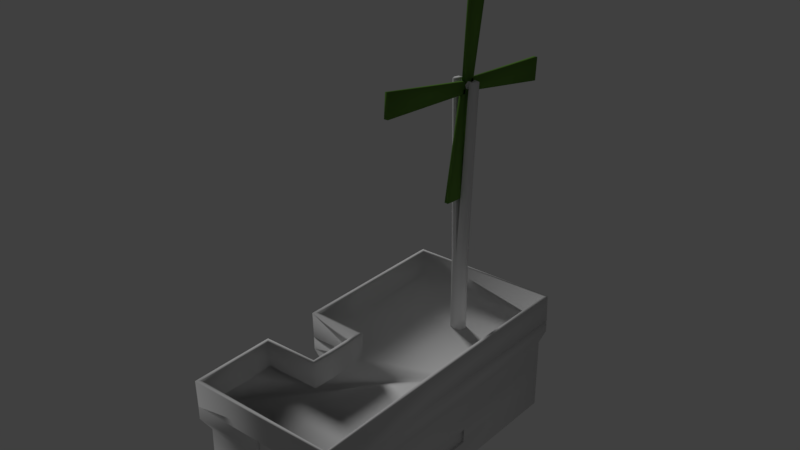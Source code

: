 # Source: Edificio_.blend  (saved by Blender 2.79.0; exported with 4.5.12 LTS)
import bpy
from mathutils import Matrix  # noqa: F401  (used for matrix-valued properties, if any)

bpy.ops.wm.read_factory_settings(use_empty=True)
scene = bpy.context.scene
scene.name = 'Scene'

# ---- collections
col_collection_5 = bpy.data.collections.new('Collection 5'); scene.collection.children.link(col_collection_5)

# ---- materials (node trees are filled in below, after node groups)
mat_cristal_001 = bpy.data.materials.new('Cristal.001')
mat_cristal_001.alpha_threshold = 0.0
mat_cristal_001.use_transparent_shadow = False
mat_cristal_001.roughness = 0.5
mat_cristal_001.specular_intensity = 0.0
mat_madera_001 = bpy.data.materials.new('Madera.001')
mat_madera_001.alpha_threshold = 0.0
mat_madera_001.use_transparent_shadow = False
mat_madera_001.diffuse_color = (0.1159, 0.25, 0.04465, 1.0)
mat_madera_001.roughness = 0.5
mat_madera_001.specular_intensity = 0.0
mat_madera_001.line_color = (0.0, 0.0, 0.0, 1.0)
mat_metal = bpy.data.materials.new('Metal')
mat_metal.alpha_threshold = 0.0
mat_metal.use_transparent_shadow = False
mat_metal.roughness = 0.5
mat_casa = bpy.data.materials.new('casa')
mat_casa.alpha_threshold = 0.0
mat_casa.use_transparent_shadow = False
mat_casa.roughness = 0.5
mat_casa.specular_intensity = 0.0
mat_material_011 = bpy.data.materials.new('Material.011')
mat_material_011.alpha_threshold = 0.0
mat_material_011.use_transparent_shadow = False
mat_material_011.roughness = 0.5
mat_material_011.specular_intensity = 0.0

# ---- material node trees

# ---- world
world_world = bpy.data.worlds.new('World'); scene.world = world_world
world_world.color = (0.05088, 0.05088, 0.05088)
world_world.use_sun_shadow = False
world_world.sun_shadow_jitter_overblur = 0.0
world_world.cycles.sampling_method = 'MANUAL'

# ---- lights
light_sun = bpy.data.lights.new('Sun', 'SUN')
light_sun.transmission_factor = 0.0
light_sun.angle = 0.1993
light_sun.energy = 1.0
light_sun.shadow_buffer_clip_start = 0.5
light_sun.shadow_soft_size = 0.1
light_sun.shadow_cascade_max_distance = 1000.0

# ---- meshes
me_cube_006 = bpy.data.meshes.new('Cube.006')
me_cube_006.from_pydata([(-0.02407, -0.002186, -0.02417), (-0.02407, -0.002186, 0.02637), (-0.02407, 0.002105, -0.02417), (-0.02407, 0.002105, 0.02637), (0.02447, -0.002186, -0.02417), (0.02447, -0.002186, 0.02637), (0.02447, 0.002105, -0.02417), (0.02447, 0.002105, 0.02637)], [], [(0, 1, 3, 2), (2, 3, 7, 6), (6, 7, 5, 4), (4, 5, 1, 0), (2, 6, 4, 0), (7, 3, 1, 5)])
me_cube_006.polygons.foreach_set('use_smooth', [True] * 6)
me_cube_006.materials.append(mat_cristal_001)
me_cube_006.use_remesh_preserve_volume = False
me_cube_006.use_remesh_preserve_attributes = False
me_cube_006.use_mirror_vertex_groups = False
me_cube_006.update()
me_cube_005 = bpy.data.meshes.new('Cube.005')
me_cube_005.from_pydata([(-0.02407, -0.002186, -0.02417), (-0.02407, -0.002186, 0.02637), (-0.02407, 0.002105, -0.02417), (-0.02407, 0.002105, 0.02637), (0.02447, -0.002186, -0.02417), (0.02447, -0.002186, 0.02637), (0.02447, 0.002105, -0.02417), (0.02447, 0.002105, 0.02637)], [], [(0, 1, 3, 2), (2, 3, 7, 6), (6, 7, 5, 4), (4, 5, 1, 0), (2, 6, 4, 0), (7, 3, 1, 5)])
me_cube_005.polygons.foreach_set('use_smooth', [True] * 6)
me_cube_005.materials.append(mat_cristal_001)
me_cube_005.use_remesh_preserve_volume = False
me_cube_005.use_remesh_preserve_attributes = False
me_cube_005.use_mirror_vertex_groups = False
me_cube_005.update()
me_cube_002 = bpy.data.meshes.new('Cube.002')
me_cube_002.from_pydata([(-0.2262, -11.91, -0.5114), (-0.2262, -11.91, 2.065), (-0.2262, -0.2015, -0.5114), (-0.2262, -0.2015, 0.7212), (0.2262, -11.91, -0.5114), (0.2262, -11.91, 2.065), (0.2262, -0.2015, -0.5114), (0.2262, -0.2015, 0.7212), (-0.2262, 0.6854, -12.15), (-0.2262, -1.891, -12.15), (-0.2262, 0.6854, -0.4411), (-0.2262, -0.5473, -0.4411), (0.2262, 0.6854, -12.15), (0.2262, -1.891, -12.15), (0.2262, 0.6854, -0.4411), (0.2262, -0.5473, -0.4411), (-0.2262, 11.91, 0.5115), (-0.2262, 11.91, -2.065), (-0.2262, 0.2015, 0.5114), (-0.2262, 0.2015, -0.7212), (0.2262, 11.91, 0.5115), (0.2262, 11.91, -2.065), (0.2262, 0.2015, 0.5114), (0.2262, 0.2015, -0.7212), (-0.2262, -0.6854, 12.15), (-0.2262, 1.891, 12.15), (-0.2262, -0.6854, 0.4411), (-0.2262, 0.5473, 0.4411), (0.2262, -0.6854, 12.15), (0.2262, 1.891, 12.15), (0.2262, -0.6854, 0.4411), (0.2262, 0.5473, 0.4411)], [], [(0, 1, 3, 2), (2, 3, 7, 6), (6, 7, 5, 4), (4, 5, 1, 0), (2, 6, 4, 0), (7, 3, 1, 5), (8, 9, 11, 10), (10, 11, 15, 14), (14, 15, 13, 12), (12, 13, 9, 8), (10, 14, 12, 8), (15, 11, 9, 13), (16, 17, 19, 18), (18, 19, 23, 22), (22, 23, 21, 20), (20, 21, 17, 16), (18, 22, 20, 16), (23, 19, 17, 21), (24, 25, 27, 26), (26, 27, 31, 30), (30, 31, 29, 28), (28, 29, 25, 24), (26, 30, 28, 24), (31, 27, 25, 29)])
me_cube_002.polygons.foreach_set('use_smooth', [True] * 24)
_uv = me_cube_002.uv_layers.new(name='UVMap')
_uv.uv.foreach_set('vector', [0.0, 0.0, 1.0, 0.0, 1.0, 1.0, 0.0, 1.0, 0.0, 0.0, 1.0, 0.0, 1.0, 1.0, 0.0, 1.0, 0.0, 0.0, 1.0, 0.0, 1.0, 1.0, 0.0, 1.0, 0.0, 0.0, 1.0, 0.0, 1.0, 1.0, 0.0, 1.0, 0.0, 0.0, 1.0, 0.0, 1.0, 1.0, 0.0, 1.0, 0.0, 0.0, 1.0, 0.0, 1.0, 1.0, 0.0, 1.0, 0.0, 0.0, 1.0, 0.0, 1.0, 1.0, 0.0, 1.0, 0.0, 0.0, 1.0, 0.0, 1.0, 1.0, 0.0, 1.0, 0.0, 0.0, 1.0, 0.0, 1.0, 1.0, 0.0, 1.0, 0.0, 0.0, 1.0, 0.0, 1.0, 1.0, 0.0, 1.0, 0.0, 0.0, 1.0, 0.0, 1.0, 1.0, 0.0, 1.0, 0.0, 0.0, 1.0, 0.0, 1.0, 1.0, 0.0, 1.0, 0.0, 0.0, 1.0, 0.0, 1.0, 1.0, 0.0, 1.0, 0.0, 0.0, 1.0, 0.0, 1.0, 1.0, 0.0, 1.0, 0.0, 0.0, 1.0, 0.0, 1.0, 1.0, 0.0, 1.0, 0.0, 0.0, 1.0, 0.0, 1.0, 1.0, 0.0, 1.0, 0.0, 0.0, 1.0, 0.0, 1.0, 1.0, 0.0, 1.0, 0.0, 0.0, 1.0, 0.0, 1.0, 1.0, 0.0, 1.0, 0.0, 0.0, 1.0, 0.0, 1.0, 1.0, 0.0, 1.0, 0.0, 0.0, 1.0, 0.0, 1.0, 1.0, 0.0, 1.0, 0.0, 0.0, 1.0, 0.0, 1.0, 1.0, 0.0, 1.0, 0.0, 0.0, 1.0, 0.0, 1.0, 1.0, 0.0, 1.0, 0.0, 0.0, 1.0, 0.0, 1.0, 1.0, 0.0, 1.0, 0.0, 0.0, 1.0, 0.0, 1.0, 1.0, 0.0, 1.0])
me_cube_002.materials.append(mat_madera_001)
me_cube_002.use_remesh_preserve_volume = False
me_cube_002.use_remesh_preserve_attributes = False
me_cube_002.use_mirror_vertex_groups = False
me_cube_002.update()
me_cube_001 = bpy.data.meshes.new('Cube.001')
me_cube_001.from_pydata([(-1.0, -1.0, -1.0), (-1.0, -1.0, 1.0), (-1.0, 1.0, -1.0), (-1.0, 1.0, 1.0), (6.299, -1.0, -1.0), (6.299, -1.0, 1.0), (6.299, 1.0, -1.0), (6.299, 1.0, 1.0)], [], [(0, 1, 3, 2), (2, 3, 7, 6), (6, 7, 5, 4), (4, 5, 1, 0), (2, 6, 4, 0), (7, 3, 1, 5)])
me_cube_001.polygons.foreach_set('use_smooth', [True] * 6)
_uv = me_cube_001.uv_layers.new(name='UVMap')
_uv.uv.foreach_set('vector', [0.0, 0.0, 1.0, 0.0, 1.0, 1.0, 0.0, 1.0, 0.0, 0.0, 1.0, 0.0, 1.0, 1.0, 0.0, 1.0, 0.0, 0.0, 1.0, 0.0, 1.0, 1.0, 0.0, 1.0, 0.0, 0.0, 1.0, 0.0, 1.0, 1.0, 0.0, 1.0, 0.0, 0.0, 1.0, 0.0, 1.0, 1.0, 0.0, 1.0, 0.0, 0.0, 1.0, 0.0, 1.0, 1.0, 0.0, 1.0])
me_cube_001.use_remesh_preserve_volume = False
me_cube_001.use_remesh_preserve_attributes = False
me_cube_001.use_mirror_vertex_groups = False
me_cube_001.update()
me_cube = bpy.data.meshes.new('Cube')
me_cube.from_pydata([(-1.0, -1.0, -1.084), (-1.0, -1.0, 7.932), (-1.0, 1.0, -1.084), (-1.0, 1.0, 7.932), (1.0, -1.0, -1.084), (1.0, -1.0, 7.932), (1.0, 1.0, -1.084), (1.0, 1.0, 7.932), (-1.271, 0.0, -1.084), (-1.271, 0.0, 7.932), (1.271, 0.0, -1.084), (1.271, 0.0, 7.932), (-0.00427, 1.314, -1.084), (-0.00427, 1.314, 7.932), (-0.00427, -1.314, -1.084), (-0.00427, -1.314, 7.932), (-0.005197, 0.0, 7.932), (-0.00427, 0.0, -1.084), (1.015, 1.314, 27.24), (2.019, 1.0, 27.24), (1.947, -0.2815, 27.28), (1.808, -0.7948, 27.28), (1.292, -0.2815, 27.28), (1.292, -0.9558, 27.28), (-1.972, 0.0, 27.32), (-1.73, 0.8968, 27.32), (-0.8366, -1.178, 27.32), (-1.73, -0.8968, 27.32), (-0.8366, 1.178, 27.32), (-0.8374, 0.0, 27.32)], [], [(8, 9, 3, 2), (12, 13, 7, 6), (10, 11, 5, 4), (14, 15, 1, 0), (17, 10, 4, 14), (16, 13, 28, 29), (1, 15, 26, 27), (12, 6, 10, 17), (6, 7, 11, 10), (0, 1, 9, 8), (2, 12, 17, 8), (7, 13, 18, 19), (13, 16, 22, 18), (8, 17, 14, 0), (4, 5, 15, 14), (2, 3, 13, 12), (19, 18, 22, 20), (20, 22, 23, 21), (15, 5, 21, 23), (5, 11, 20, 21), (16, 15, 23, 22), (11, 7, 19, 20), (29, 24, 27, 26), (28, 25, 24, 29), (13, 3, 25, 28), (15, 16, 29, 26), (3, 9, 24, 25), (9, 1, 27, 24)])
me_cube.polygons.foreach_set('use_smooth', [True] * 28)
_uv = me_cube.uv_layers.new(name='UVMap')
_uv.uv.foreach_set('vector', [0.3477, 0.03441, 0.6523, 0.03441, 0.6523, 0.3389, 0.3477, 0.3389, 0.3477, 0.03441, 0.6523, 0.03441, 0.6523, 0.3389, 0.3477, 0.3389, 0.3477, 0.03441, 0.6523, 0.03441, 0.6523, 0.3389, 0.3477, 0.3389, 0.3477, 0.03441, 0.6523, 0.03441, 0.6523, 0.3389, 0.3477, 0.3389, 0.3477, 0.03441, 0.6523, 0.03441, 0.6523, 0.3389, 0.3477, 0.3389, 0.3477, 0.03441, 0.6523, 0.03441, 0.6523, 0.3389, 0.3477, 0.3389, 0.3477, 0.03441, 0.6523, 0.03441, 0.6523, 0.3389, 0.3477, 0.3389, 0.3477, 0.03441, 0.6523, 0.03441, 0.6523, 0.3389, 0.3477, 0.3389, 0.3477, 0.03441, 0.6523, 0.03441, 0.6523, 0.3389, 0.3477, 0.3389, 0.3477, 0.03441, 0.6523, 0.03441, 0.6523, 0.3389, 0.3477, 0.3389, 0.3477, 0.03441, 0.6523, 0.03441, 0.6523, 0.3389, 0.3477, 0.3389, 0.3477, 0.03441, 0.6523, 0.03441, 0.6523, 0.3389, 0.3477, 0.3389, 0.3477, 0.03441, 0.6523, 0.03441, 0.6523, 0.3389, 0.3477, 0.3389, 0.3477, 0.03441, 0.6523, 0.03441, 0.6523, 0.3389, 0.3477, 0.3389, 0.3477, 0.03441, 0.6523, 0.03441, 0.6523, 0.3389, 0.3477, 0.3389, 0.3477, 0.03441, 0.6523, 0.03441, 0.6523, 0.3389, 0.3477, 0.3389, 0.3477, 0.03441, 0.6523, 0.03441, 0.6523, 0.3389, 0.3477, 0.3389, 0.3477, 0.03441, 0.6523, 0.03441, 0.6523, 0.3389, 0.3477, 0.3389, 0.3477, 0.03441, 0.6523, 0.03441, 0.6523, 0.3389, 0.3477, 0.3389, 0.3477, 0.03441, 0.6523, 0.03441, 0.6523, 0.3389, 0.3477, 0.3389, 0.3477, 0.03441, 0.6523, 0.03441, 0.6523, 0.3389, 0.3477, 0.3389, 0.3477, 0.03441, 0.6523, 0.03441, 0.6523, 0.3389, 0.3477, 0.3389, 0.3477, 0.03441, 0.6523, 0.03441, 0.6523, 0.3389, 0.3477, 0.3389, 0.3477, 0.03441, 0.6523, 0.03441, 0.6523, 0.3389, 0.3477, 0.3389, 0.3477, 0.03441, 0.6523, 0.03441, 0.6523, 0.3389, 0.3477, 0.3389, 0.3477, 0.03441, 0.6523, 0.03441, 0.6523, 0.3389, 0.3477, 0.3389, 0.3477, 0.03441, 0.6523, 0.03441, 0.6523, 0.3389, 0.3477, 0.3389, 0.3477, 0.03441, 0.6523, 0.03441, 0.6523, 0.3389, 0.3477, 0.3389])
me_cube.materials.append(mat_metal)
me_cube.use_remesh_preserve_volume = False
me_cube.use_remesh_preserve_attributes = False
me_cube.use_mirror_vertex_groups = False
me_cube.update()
me_cube_029 = bpy.data.meshes.new('Cube.029')
me_cube_029.from_pydata([(0.1769, 0.3592, 1.49e-08), (-0.1009, -0.2228, 1.49e-08), (0.1769, -0.2252, 1.49e-08), (-0.0996, 0.3547, 1.49e-08), (-0.1007, 0.04694, 1.49e-08), (0.006573, 0.04784, 1.49e-08), (0.006573, -0.0679, 1.49e-08), (-0.1013, -0.06984, 1.49e-08), (0.1771, -0.2252, 0.04519), (0.006573, 0.01402, 1.49e-08), (0.006573, -0.02976, 1.49e-08), (0.1525, 0.3314, -0.0003249), (-0.08185, -0.2002, -0.0003249), (0.1525, -0.2019, -0.0003249), (-0.07966, 0.3276, -0.0003249), (-0.08059, 0.06387, -0.0003249), (0.02627, 0.06464, -0.0003249), (0.02627, -0.08594, -0.0003249), (-0.08184, -0.08762, -0.0003249), (-0.08151, -0.1999, -0.0003249), (0.02627, 0.01188, -0.0003249), (0.02627, -0.02577, -0.0003249), (0.1525, 0.3314, -0.0003249), (-0.08185, -0.2002, -0.0003249), (0.1525, -0.2019, -0.0003249), (-0.07966, 0.3276, -0.0003249), (-0.08059, 0.06387, -0.0003249), (0.02627, 0.06464, -0.0003249), (0.02627, -0.08594, -0.0003249), (-0.08184, -0.08762, -0.0003249), (-0.08151, -0.1999, -0.0003249), (0.02627, 0.01458, -0.0003249), (0.02627, -0.02981, -0.0003249), (0.1771, 0.3592, 0.04519), (-0.1007, -0.2228, 0.04519), (-0.09934, 0.3547, 0.04519), (-0.1004, 0.04694, 0.04519), (0.006839, 0.04784, 0.04519), (0.006839, -0.02976, 0.04519), (0.006839, -0.0679, 0.04519), (-0.1011, -0.06984, 0.04519), (-0.08124, -0.1999, 0.04487), (-0.08159, -0.2002, 0.04487), (0.006839, 0.01402, 0.04519), (0.1528, -0.2019, 0.04487), (0.1528, 0.3314, 0.04487), (-0.07939, 0.3276, 0.04487), (-0.08032, 0.06386, 0.04487), (0.02654, 0.06464, 0.04487), (0.02654, -0.02981, 0.04487), (0.02654, -0.08595, 0.04487), (-0.08157, -0.08762, 0.04487), (0.02654, 0.01458, 0.04487), (-0.1003, 0.1669, 1.49e-08), (-0.08022, 0.1667, -0.0003249), (-0.09999, 0.1669, 0.04519), (-0.07996, 0.1667, 0.04487), (-0.1003, 0.2357, 1.49e-08), (-0.08022, 0.2355, -0.0003249), (-0.09999, 0.2357, 0.04519), (-0.07996, 0.2355, 0.04487), (0.1769, 0.1237, 1.49e-08), (0.1525, 0.1237, -0.0003249), (0.1771, 0.1237, 0.04519), (0.1528, 0.1237, 0.04487), (0.1769, 0.01573, 1.49e-08), (0.1525, 0.01576, -0.0003249), (0.1771, 0.01573, 0.04519), (0.1528, 0.01576, 0.04487), (0.1773, 0.1237, 0.07353), (0.1773, 0.3592, 0.07353), (-0.1005, -0.2228, 0.07353), (0.1773, -0.2252, 0.07353), (-0.09919, 0.3547, 0.07353), (-0.09985, 0.1669, 0.07353), (-0.1003, 0.04695, 0.07353), (0.006983, 0.04785, 0.07353), (0.006983, -0.02975, 0.07353), (0.006983, -0.06789, 0.07353), (-0.1009, -0.06983, 0.07353), (-0.0811, -0.1999, 0.07321), (-0.08144, -0.2002, 0.07321), (0.006983, 0.01403, 0.07353), (0.1529, 0.1237, 0.07321), (0.1529, 0.3315, 0.07321), (0.1529, -0.2019, 0.07321), (-0.07925, 0.3276, 0.07321), (-0.07982, 0.1667, 0.07321), (-0.08018, 0.06387, 0.07321), (0.02668, 0.06465, 0.07321), (0.02668, -0.0298, 0.07321), (0.02668, -0.08594, 0.07321), (-0.08143, -0.08761, 0.07321), (0.02668, 0.01459, 0.07321), (-0.09985, 0.2357, 0.07353), (-0.07982, 0.2355, 0.07321), (0.1773, 0.01574, 0.07353), (0.1529, 0.01577, 0.07321), (-0.0817, -0.1534, -0.0003249), (-0.1012, -0.1536, 1.49e-08), (-0.08143, -0.1534, 0.04487), (-0.1009, -0.1536, 0.04519), (-0.08129, -0.1534, 0.07321), (-0.1008, -0.1536, 0.07353), (-0.0817, -0.1287, -0.0003249), (-0.1012, -0.1287, 1.49e-08), (-0.08143, -0.1287, 0.04487), (-0.1009, -0.1287, 0.04519), (-0.08129, -0.1287, 0.07321), (-0.1008, -0.1287, 0.07353), (0.1774, 0.1237, 0.09659), (0.1774, 0.3592, 0.09659), (-0.1004, -0.2228, 0.09659), (0.1774, -0.2252, 0.09659), (-0.09905, 0.3548, 0.09659), (-0.09971, 0.1669, 0.09659), (-0.1001, 0.04696, 0.09659), (0.007123, 0.04786, 0.09659), (0.007123, -0.02974, 0.09659), (0.007123, -0.06788, 0.09659), (-0.1008, -0.06983, 0.09659), (-0.08096, -0.1999, 0.09626), (-0.0813, -0.2002, 0.09626), (0.007123, 0.01404, 0.09659), (0.1531, 0.1237, 0.09626), (0.1531, 0.3315, 0.09626), (0.1531, -0.2019, 0.09626), (-0.07911, 0.3276, 0.09626), (-0.07968, 0.1667, 0.09626), (-0.08004, 0.06388, 0.09626), (0.02682, 0.06466, 0.09626), (0.02682, -0.0298, 0.09626), (0.02682, -0.08593, 0.09626), (-0.08129, -0.0876, 0.09626), (-0.08115, -0.1534, 0.09626), (0.02682, 0.0146, 0.09626), (-0.1006, -0.1536, 0.09659), (-0.09971, 0.2357, 0.09659), (-0.07968, 0.2355, 0.09626), (0.1774, 0.01575, 0.09659), (0.1531, 0.01578, 0.09626), (-0.08115, -0.1287, 0.09626), (-0.1006, -0.1287, 0.09659), (0.1775, 0.1237, 0.143), (0.1775, 0.3592, 0.143), (-0.1003, -0.2227, 0.143), (0.1775, -0.2252, 0.143), (-0.09898, 0.3548, 0.143), (-0.09963, 0.1669, 0.143), (-0.1001, 0.04696, 0.143), (0.007201, 0.04786, 0.143), (0.007201, -0.02973, 0.143), (0.007201, -0.06788, 0.143), (-0.1007, -0.06982, 0.143), (-0.08088, -0.1998, 0.1427), (-0.08123, -0.2002, 0.1427), (0.007201, 0.01404, 0.143), (0.1531, 0.1237, 0.1427), (0.1531, 0.3315, 0.1427), (0.1531, -0.2019, 0.1427), (-0.07903, 0.3276, 0.1427), (-0.0796, 0.1667, 0.1427), (-0.07996, 0.06389, 0.1427), (0.0269, 0.06466, 0.1427), (0.0269, -0.02979, 0.1427), (0.0269, -0.08592, 0.1427), (-0.08121, -0.08759, 0.1427), (-0.08107, -0.1534, 0.1427), (0.0269, 0.0146, 0.1427), (-0.1005, -0.1536, 0.143), (-0.09963, 0.2358, 0.143), (-0.0796, 0.2355, 0.1427), (0.1775, 0.01575, 0.143), (0.1531, 0.01578, 0.1427), (-0.08107, -0.1287, 0.1427), (-0.1005, -0.1287, 0.143), (0.1829, 0.1196, 0.1627), (0.1829, 0.3734, 0.1627), (-0.117, -0.2341, 0.1627), (0.1829, -0.2364, 0.1627), (-0.115, 0.3691, 0.1627), (-0.1157, 0.1609, 0.1627), (-0.1162, 0.04619, 0.1627), (-0.007762, 0.04705, 0.1627), (-0.007762, -0.02716, 0.1627), (-0.007762, -0.06364, 0.1627), (-0.1174, -0.0655, 0.1627), (-0.007762, 0.01471, 0.1627), (-0.1172, -0.1456, 0.1627), (-0.1157, 0.2267, 0.1627), (0.1829, 0.01634, 0.1627), (-0.1172, -0.1218, 0.1627), (0.1829, 0.1196, 0.1881), (0.1829, 0.3734, 0.1881), (-0.117, -0.2341, 0.1881), (0.1829, -0.2364, 0.1881), (-0.115, 0.3691, 0.1881), (-0.1157, 0.1609, 0.1881), (-0.1162, 0.04619, 0.1881), (-0.007762, 0.04705, 0.1881), (-0.007762, -0.02716, 0.1881), (-0.007762, -0.06364, 0.1881), (-0.1174, -0.0655, 0.1881), (-0.007762, 0.01471, 0.1881), (-0.1172, -0.1456, 0.1881), (-0.1157, 0.2267, 0.1881), (0.1829, 0.01634, 0.1881), (-0.1172, -0.1218, 0.1881), (0.1829, 0.1196, 0.1881), (0.1829, 0.3734, 0.1881), (-0.115, 0.3691, 0.1881), (-0.1157, 0.1609, 0.1881), (-0.1162, 0.04619, 0.1881), (-0.007762, 0.04705, 0.1881), (-0.007762, -0.02716, 0.1881), (-0.007762, 0.01471, 0.1881), (-0.1172, -0.1456, 0.1881), (-0.1157, 0.2267, 0.1881), (0.1829, 0.01634, 0.1881), (-0.1172, -0.1218, 0.1881), (0.02574, -0.2276, 0.011), (0.02574, -0.2276, 0.1417), (0.02574, -0.2251, 0.003458), (0.02574, -0.2236, 0.1425), (0.03024, -0.2276, 0.011), (0.03024, -0.2276, 0.1417), (0.03024, -0.2251, 0.003458), (0.03024, -0.2236, 0.1425), (0.02799, -0.2243, 0.003458), (0.02799, -0.2229, 0.1427), (0.02799, -0.2284, 0.011), (0.02799, -0.2283, 0.1416), (0.02469, -0.2271, 0.003458), (0.02469, -0.2256, 0.1421), (0.03128, -0.2271, 0.003458), (0.03128, -0.2256, 0.1421), (0.02469, -0.2363, 0.187), (0.02799, -0.2256, 0.01691), (0.02469, -0.2368, 0.1633), (0.02574, -0.2348, 0.1633), (0.02799, -0.2341, 0.1633), (0.03024, -0.2348, 0.1633), (0.03128, -0.2368, 0.1633), (0.03024, -0.2389, 0.1634), (0.02799, -0.2396, 0.1634), (0.02574, -0.2389, 0.1634), (0.02574, -0.2343, 0.1869), (0.02799, -0.2336, 0.1869), (0.03024, -0.2343, 0.1869), (0.03128, -0.2363, 0.187), (0.03024, -0.2384, 0.187), (0.02799, -0.2391, 0.187), (0.02574, -0.2384, 0.187), (0.02799, -0.2363, 0.187), (0.02624, -0.2261, -0.000202), (0.03074, -0.2261, -0.000202), (0.02849, -0.2254, -0.000202), (0.0252, -0.2281, 0.002199), (0.03178, -0.2281, 0.001748), (0.02826, -0.2308, -0.0007402), (0.03276, -0.2308, -0.0007402), (0.03051, -0.2301, -0.0007402), (0.02722, -0.2328, 0.00172), (0.03381, -0.2328, 0.001832), (0.02383, -0.2352, 0.1882), (0.02487, -0.2337, 0.187), (0.02937, -0.2337, 0.187), (0.03041, -0.2352, 0.1882), (0.02937, -0.2368, 0.1896), (0.02712, -0.2374, 0.19), (0.02487, -0.2368, 0.1896), (0.02444, -0.2343, 0.1887), (0.02549, -0.2343, 0.1867), (0.02999, -0.2343, 0.1867), (0.03103, -0.2343, 0.1887), (0.02999, -0.2344, 0.1908), (0.02774, -0.2344, 0.1915), (0.02549, -0.2344, 0.1908), (0.02544, -0.2331, 0.1891), (0.02648, -0.2331, 0.1871), (0.03099, -0.2331, 0.1871), (0.03203, -0.2331, 0.1891), (0.03099, -0.2332, 0.1912), (0.02874, -0.2332, 0.1919), (0.02648, -0.2332, 0.1912), (-0.117, -0.2341, 0.1881), (0.1829, -0.2364, 0.1881), (-0.007762, -0.02716, 0.1881), (-0.007762, -0.06364, 0.1881), (-0.1174, -0.0655, 0.1881), (-0.1172, -0.1456, 0.1881), (0.1829, 0.01634, 0.1881), (-0.1172, -0.1218, 0.1881), (0.1829, 0.1196, 0.1881), (0.1829, 0.3734, 0.1881), (-0.117, -0.2341, 0.1881), (0.1829, -0.2364, 0.1881), (-0.115, 0.3691, 0.1881), (-0.1157, 0.1609, 0.1881), (-0.1162, 0.04619, 0.1881), (-0.007762, 0.04705, 0.1881), (-0.007762, -0.02716, 0.1881), (-0.007762, -0.06364, 0.1881), (-0.1174, -0.0655, 0.1881), (-0.007762, 0.01471, 0.1881), (-0.1172, -0.1456, 0.1881), (-0.1157, 0.2267, 0.1881), (0.1829, 0.01634, 0.1881), (-0.1172, -0.1218, 0.1881), (0.1824, 0.1181, 0.2409), (0.1824, 0.3719, 0.2409), (-0.1174, -0.2356, 0.2409), (0.1824, -0.2379, 0.2409), (-0.1155, 0.3676, 0.2409), (-0.1162, 0.1594, 0.2409), (-0.1167, 0.04471, 0.2409), (-0.008254, 0.04557, 0.2409), (-0.008254, -0.02864, 0.2409), (-0.008254, -0.06512, 0.2409), (-0.1179, -0.06698, 0.2409), (-0.008254, 0.01323, 0.2409), (-0.1177, -0.147, 0.2409), (-0.1162, 0.2253, 0.2409), (0.1824, 0.01486, 0.2409), (-0.1177, -0.1233, 0.2409), (-0.1133, -0.2269, 0.1823), (0.1777, -0.2297, 0.1828), (-0.003579, -0.02573, 0.1782), (-0.003597, -0.06436, 0.1786), (-0.1123, -0.06659, 0.18), (-0.1128, -0.1401, 0.181), (0.1759, 0.01572, 0.181), (-0.1126, -0.117, 0.1807), (0.1759, 0.1196, 0.181), (0.1773, 0.3676, 0.1822), (-0.111, -0.2283, 0.1825), (0.177, -0.2307, 0.1824), (-0.1093, 0.3633, 0.1822), (-0.1086, 0.1609, 0.1811), (-0.1103, 0.05203, 0.1825), (-0.001995, 0.05293, 0.1824), (-0.0006582, -0.02716, 0.1811), (-0.001901, -0.06927, 0.1823), (-0.1117, -0.07123, 0.1822), (-0.0006582, 0.01471, 0.1811), (-0.1101, -0.1456, 0.1811), (-0.1086, 0.2267, 0.1811), (0.1759, 0.01634, 0.181), (-0.1101, -0.1218, 0.1811), (0.1724, 0.1181, 0.2408), (0.1754, 0.3648, 0.2407), (-0.1104, -0.2285, 0.2412), (0.1755, -0.2307, 0.2411), (-0.1083, 0.3607, 0.2408), (-0.1062, 0.1594, 0.241), (-0.1097, 0.05183, 0.2412), (-0.00117, 0.05262, 0.2412), (0.001746, -0.02864, 0.241), (-0.001206, -0.07221, 0.2408), (-0.1107, -0.07389, 0.2408), (0.001746, 0.01323, 0.241), (-0.1077, -0.147, 0.241), (-0.1062, 0.2252, 0.241), (0.1724, 0.01486, 0.2408), (-0.1077, -0.1233, 0.241), (0.1769, 0.1237, 0.003544), (0.1769, 0.3592, 0.003544), (-0.1009, -0.2228, 0.003544), (0.1769, -0.2252, 0.003544), (-0.09957, 0.3547, 0.003544), (-0.1002, 0.1669, 0.003544), (-0.1006, 0.04694, 0.003544), (0.006611, 0.04784, 0.003544), (0.006611, -0.02975, 0.003544), (0.006611, -0.0679, 0.003544), (-0.1013, -0.06984, 0.003544), (-0.08147, -0.1999, 0.003219), (-0.08182, -0.2002, 0.003219), (0.006611, 0.01402, 0.003544), (0.1526, 0.1237, 0.003219), (0.1525, 0.3314, 0.003219), (0.1526, -0.2019, 0.003219), (-0.07962, 0.3276, 0.003219), (-0.08019, 0.1667, 0.003219), (-0.08055, 0.06387, 0.003219), (0.02631, 0.06464, 0.003219), (0.02631, -0.02981, 0.003219), (0.02631, -0.08594, 0.003219), (-0.0818, -0.08761, 0.003219), (-0.08166, -0.1534, 0.003219), (0.02631, 0.01458, 0.003219), (-0.1011, -0.1536, 0.003544), (-0.1002, 0.2357, 0.003544), (-0.08019, 0.2355, 0.003219), (0.1769, 0.01573, 0.003544), (0.1526, 0.01576, 0.003219), (-0.08166, -0.1287, 0.003219), (-0.1011, -0.1287, 0.003544)], [(13, 11), (12, 13), (11, 14), (14, 15), (15, 16), (21, 17), (17, 18), (18, 19), (16, 20), (20, 21)], [(65, 61, 365, 394), (53, 4, 371, 370), (3, 57, 392, 369), (57, 53, 370, 392), (0, 3, 369, 366), (9, 10, 373, 378), (7, 105, 397, 375), (1, 2, 368, 367), (67, 68, 97, 96), (47, 56, 87, 88), (46, 45, 84, 86), (59, 60, 95, 94), (44, 42, 81, 85), (68, 44, 85, 97), (45, 64, 83, 84), (8, 67, 96, 72), (101, 34, 71, 103), (9, 31, 52, 43), (53, 4, 36, 55), (29, 28, 50, 51), (4, 5, 37, 36), (99, 1, 34, 101), (104, 29, 51, 106), (10, 6, 39, 38), (66, 24, 44, 68), (31, 27, 48, 52), (6, 7, 40, 39), (24, 23, 42, 44), (23, 30, 41, 42), (25, 22, 45, 46), (61, 0, 33, 63), (32, 10, 38, 49), (5, 9, 43, 37), (58, 25, 46, 60), (1, 2, 8, 34), (27, 26, 47, 48), (0, 3, 35, 33), (28, 32, 49, 50), (26, 54, 56, 47), (57, 53, 55, 59), (37, 43, 82, 76), (5, 9, 378, 372), (3, 57, 59, 35), (54, 58, 60, 56), (55, 56, 60, 59), (61, 0, 366, 365), (65, 61, 63, 67), (22, 62, 64, 45), (60, 46, 86, 95), (6, 7, 375, 374), (2, 65, 67, 8), (62, 66, 68, 64), (63, 64, 68, 67), (10, 6, 374, 373), (85, 81, 122, 126), (173, 172, 143, 157), (84, 83, 124, 125), (103, 71, 112, 136), (97, 85, 126, 140), (76, 82, 123, 117), (79, 109, 142, 120), (72, 96, 139, 113), (81, 80, 121, 122), (108, 92, 133, 141), (83, 124, 110, 69), (48, 47, 88, 89), (63, 33, 70, 69), (50, 49, 90, 91), (34, 8, 72, 71), (43, 52, 93, 82), (51, 50, 91, 92), (33, 35, 73, 70), (56, 55, 74, 87), (106, 51, 92, 108), (55, 36, 75, 74), (52, 48, 89, 93), (36, 37, 76, 75), (49, 38, 77, 90), (64, 63, 69, 83), (38, 39, 78, 77), (39, 40, 79, 78), (35, 59, 94, 73), (42, 41, 80, 81), (41, 100, 102, 80), (78, 79, 120, 119), (30, 98, 100, 41), (105, 99, 101, 107), (107, 101, 103, 109), (99, 1, 367, 391), (40, 107, 109, 79), (7, 105, 107, 40), (100, 106, 108, 102), (103, 102, 108, 109), (98, 104, 106, 100), (105, 99, 391, 397), (136, 112, 145, 169), (140, 126, 159, 173), (117, 123, 156, 150), (113, 139, 172, 146), (122, 121, 154, 155), (124, 157, 143, 110), (119, 120, 153, 152), (137, 138, 128, 115), (118, 119, 152, 151), (131, 164, 151, 118), (138, 127, 160, 171), (116, 117, 150, 149), (86, 84, 125, 127), (102, 103, 136, 134), (109, 108, 141, 142), (88, 87, 128, 129), (89, 88, 129, 130), (69, 70, 111, 110), (91, 90, 131, 132), (71, 72, 113, 112), (168, 156, 151, 164), (92, 91, 132, 133), (70, 73, 114, 111), (87, 74, 115, 128), (80, 102, 134, 121), (74, 75, 116, 115), (73, 94, 137, 114), (93, 89, 130, 135), (75, 76, 117, 116), (95, 86, 127, 138), (90, 131, 118, 77), (77, 78, 119, 118), (94, 95, 138, 137), (152, 165, 164, 151), (153, 166, 165, 152), (175, 174, 166, 153), (146, 159, 155, 154, 145), (172, 173, 159, 146), (147, 160, 158, 144), (170, 171, 160, 147), (150, 163, 162, 149), (156, 168, 163, 150), (149, 162, 161, 148), (144, 158, 157, 143), (145, 154, 167, 169), (125, 124, 157, 158), (97, 140, 124, 83), (126, 122, 155, 159), (134, 167, 169, 136), (127, 125, 158, 160), (141, 133, 166, 174), (129, 128, 161, 162), (120, 142, 175, 153), (130, 129, 162, 163), (142, 141, 134, 136), (110, 111, 144, 143), (132, 131, 164, 165), (112, 113, 146, 145), (135, 168, 164, 131), (133, 132, 165, 166), (111, 114, 147, 144), (128, 115, 148, 161), (121, 134, 167, 154), (115, 116, 149, 148), (114, 137, 170, 147), (135, 130, 163, 168), (174, 175, 169, 167), (141, 174, 167, 134), (175, 142, 136, 169), (171, 170, 148, 161), (139, 96, 69, 110), (140, 173, 157, 124), (172, 139, 110, 143), (96, 97, 83, 69), (170, 137, 115, 148), (138, 171, 161, 128), (156, 123, 118, 151), (93, 135, 131, 90), (82, 93, 90, 77), (123, 82, 77, 118), (145, 178, 188, 169), (143, 144, 177, 176), (147, 170, 189, 180), (156, 187, 183, 150), (145, 146, 179, 178), (156, 151, 184, 187), (144, 147, 180, 177), (153, 175, 191, 186), (175, 169, 188, 191), (148, 149, 182, 181), (170, 148, 181, 189), (172, 143, 176, 190), (150, 183, 182, 149), (172, 190, 179, 146), (152, 185, 184, 151), (153, 186, 185, 152), (176, 177, 193, 192), (187, 184, 200, 203), (188, 178, 194, 204), (178, 179, 195, 194), (180, 189, 205, 196), (177, 180, 196, 193), (179, 190, 206, 195), (181, 182, 198, 197), (186, 191, 207, 202), (182, 183, 199, 198), (191, 188, 204, 207), (184, 185, 201, 200), (189, 181, 197, 205), (185, 186, 202, 201), (190, 176, 192, 206), (183, 187, 203, 199), (205, 197, 211, 217), (206, 192, 208, 218), (199, 203, 215, 213), (192, 193, 209, 208), (203, 200, 214, 215), (196, 205, 217, 210), (193, 196, 210, 209), (197, 198, 212, 211), (198, 199, 213, 212), (207, 204, 216, 219), (4, 5, 372, 371), (2, 65, 394, 368), (232, 233, 223, 222), (228, 229, 227, 226), (234, 235, 225, 224), (230, 231, 221, 220), (237, 234, 224, 230), (233, 221, 245, 238), (235, 227, 241, 242), (232, 237, 230, 220), (224, 225, 231, 230), (222, 223, 229, 228), (222, 228, 237, 232), (227, 229, 240, 241), (221, 231, 244, 245), (228, 226, 234, 237), (226, 227, 235, 234), (220, 221, 233, 232), (243, 242, 249, 250), (240, 239, 246, 247), (242, 241, 248, 249), (241, 240, 247, 248), (225, 235, 242, 243), (231, 225, 243, 244), (229, 223, 239, 240), (223, 233, 238, 239), (253, 236, 252, 251), (249, 253, 251, 250), (248, 247, 253, 249), (247, 246, 236, 253), (239, 238, 236, 246), (238, 245, 252, 236), (244, 243, 250, 251), (245, 244, 251, 252), (222, 232, 257, 254), (226, 255, 258, 234), (226, 228, 256, 255), (228, 222, 254, 256), (255, 256, 261, 260), (256, 254, 259, 261), (254, 257, 262, 259), (255, 260, 263, 258), (236, 252, 270, 264), (251, 250, 268, 269), (252, 251, 269, 270), (248, 266, 267, 249), (249, 267, 268, 250), (246, 236, 264, 265), (264, 270, 277, 271), (270, 269, 276, 277), (265, 264, 271, 272), (266, 273, 274, 267), (269, 268, 275, 276), (267, 274, 275, 268), (271, 277, 284, 278), (277, 276, 283, 284), (272, 271, 278, 279), (273, 280, 281, 274), (276, 275, 282, 283), (274, 281, 282, 275), (287, 288, 302, 301), (293, 307, 296, 295, 305, 308, 303, 302, 301, 304, 300, 299, 298, 306, 297, 294), (288, 289, 303, 302), (290, 285, 295, 305), (285, 286, 296, 295), (286, 291, 307, 296), (289, 292, 308, 303), (296, 307, 323, 312), (298, 299, 315, 314), (303, 308, 324, 319), (308, 305, 321, 324), (302, 318, 317, 301), (306, 298, 314, 322), (302, 303, 319, 318), (307, 293, 309, 323), (300, 304, 320, 316), (293, 294, 310, 309), (304, 301, 317, 320), (305, 295, 311, 321), (295, 296, 312, 311), (297, 306, 322, 313), (294, 297, 313, 310), (315, 299, 300, 316), (327, 341, 342, 328), (333, 334, 337, 346, 338, 339, 340, 344, 341, 342, 343, 348, 345, 335, 336, 347), (328, 342, 343, 329), (330, 345, 335, 325), (325, 335, 336, 326), (326, 336, 347, 331), (329, 343, 348, 332), (336, 352, 363, 347), (338, 354, 355, 339), (343, 359, 364, 348), (348, 364, 361, 345), (342, 341, 357, 358), (346, 362, 354, 338), (342, 358, 359, 343), (347, 363, 349, 333), (340, 356, 360, 344), (333, 349, 350, 334), (344, 360, 357, 341), (345, 361, 351, 335), (335, 351, 352, 336), (337, 353, 362, 346), (334, 350, 353, 337), (355, 356, 340, 339), (286, 285, 325, 326), (288, 287, 327, 328), (289, 288, 328, 329), (285, 290, 330, 325), (291, 286, 326, 331), (292, 289, 329, 332), (287, 301, 341, 327), (307, 291, 331, 347), (290, 305, 345, 330), (308, 292, 332, 348), (309, 310, 350, 349), (311, 312, 352, 351), (310, 313, 353, 350), (314, 315, 355, 354), (317, 318, 358, 357), (318, 319, 359, 358), (316, 320, 360, 356), (321, 311, 351, 361), (313, 322, 362, 353), (312, 323, 363, 352), (319, 324, 364, 359), (324, 321, 361, 364), (322, 314, 354, 362), (323, 309, 349, 363), (320, 317, 357, 360), (315, 316, 356, 355), (374, 387, 386, 373), (375, 388, 387, 374), (397, 396, 388, 375), (368, 381, 377, 376, 367), (394, 395, 381, 368), (369, 382, 380, 366), (392, 393, 382, 369), (372, 385, 384, 371), (378, 390, 385, 372), (371, 384, 383, 370), (370, 383, 393, 392), (366, 380, 379, 365), (365, 379, 395, 394), (367, 376, 389, 391), (391, 389, 396, 397), (389, 376, 377, 381, 395, 379, 380, 382, 393, 383, 384, 385, 390, 386, 387, 388, 396), (390, 378, 373, 386)])
me_cube_029.polygons.foreach_set('use_smooth', [1, 1, 1, 1, 1, 0, 1, 1, 1, 1, 1, 1, 1, 1, 1, 1, 1, 1, 1, 1, 1, 1, 1, 1, 1, 1, 1, 1, 1, 1, 1, 1, 1, 1, 1, 1, 1, 1, 1, 1, 1, 1, 1, 1, 1, 1, 1, 1, 1, 1, 1, 1, 1, 1, 1, 1, 1, 1, 1, 1, 1, 1, 1, 1, 1, 1, 1, 1, 1, 1, 1, 1, 1, 1, 1, 1, 1, 1, 1, 1, 1, 1, 1, 1, 1, 1, 1, 1, 1, 1, 1, 1, 1, 1, 1, 1, 1, 1, 1, 1, 1, 1, 1, 1, 1, 1, 1, 1, 1, 1, 1, 1, 1, 1, 1, 1, 1, 1, 1, 1, 1, 1, 1, 1, 1, 1, 1, 1, 1, 1, 1, 1, 1, 1, 1, 1, 1, 1, 1, 1, 1, 1, 1, 1, 1, 1, 1, 1, 1, 1, 1, 1, 1, 1, 1, 1, 1, 1, 1, 1, 1, 1, 1, 1, 1, 1, 1, 1, 1, 1, 1, 1, 1, 1, 1, 1, 1, 1, 1, 1, 1, 1, 1, 1, 1, 1, 1, 1, 1, 1, 1, 1, 1, 1, 1, 1, 1, 1, 1, 1, 1, 1, 1, 1, 1, 1, 1, 1, 1, 1, 1, 1, 1, 1, 1, 1, 1, 1, 1, 1, 1, 1, 1, 1, 1, 1, 1, 1, 1, 1, 1, 1, 1, 1, 1, 1, 1, 1, 1, 1, 1, 1, 1, 1, 1, 1, 1, 1, 1, 1, 1, 1, 1, 1, 1, 1, 1, 1, 1, 1, 1, 1, 1, 1, 1, 1, 1, 1, 1, 1, 1, 1, 1, 1, 1, 1, 1, 1, 1, 1, 1, 1, 1, 1, 1, 1, 1, 1, 1, 1, 1, 1, 1, 1, 1, 1, 1, 1, 1, 1, 1, 1, 1, 1, 1, 1, 1, 1, 1, 1, 1, 1, 1, 1, 1, 1, 1, 1, 1, 1, 1, 1, 1, 1, 1, 1, 1, 1, 1, 1, 1, 1, 1, 1, 1, 1, 1, 1, 1, 1, 1, 1, 1, 1, 1, 1, 1, 1, 1, 1, 1, 1, 1, 1, 1, 1, 1, 1, 1, 1, 1, 1, 1, 1, 1, 1])
_uv = me_cube_029.uv_layers.new(name='UVMap')
_uv.uv.foreach_set('vector', [1.63, 1.828, 1.63, 1.277, 1.63, 1.277, 1.63, 1.828, -0.2386, 1.296, -0.2386, 1.908, -0.2386, 1.908, -0.2386, 1.296, -0.2386, 0.3375, -0.2386, 0.9446, -0.2386, 0.9446, -0.2386, 0.3375, -0.2386, 0.9446, -0.2386, 1.296, -0.2386, 1.296, -0.2386, 0.9446, -0.2404, 1.944, -0.2404, 3.355, -0.2404, 3.355, -0.2404, 1.944, 0.0, 0.0, 0.0, 0.0, 0.0, 0.0, 0.0, 0.0, 2.607, 1.191, 2.906, 1.191, 2.906, 1.191, 2.607, 1.191, -2.717, 1.842, -2.717, 0.4251, -2.717, 0.4251, -2.717, 1.842, 1.212, 2.977, 1.336, 2.975, 1.336, 3.119, 1.212, 3.122, -2.488, 3.269, -2.488, 2.745, -2.344, 2.745, -2.344, 3.269, 3.081, 0.004927, 3.081, 1.189, 2.937, 1.19, 2.937, 0.005644, -0.1163, 2.861, -0.01462, 2.86, -0.01469, 3.005, -0.1164, 3.006, -1.762, 3.121, -1.762, 1.925, -1.618, 1.926, -1.618, 3.122, 0.7149, 1.874, 0.7149, 2.985, 0.571, 2.985, 0.571, 1.874, 0.7149, 0.2638, 0.7149, 1.324, 0.571, 1.324, 0.571, 0.2638, 1.859, 3.056, 1.859, 1.827, 2.003, 1.827, 2.003, 3.056, 3.032, 1.422, 3.383, 1.422, 3.383, 1.566, 3.032, 1.566, 2.919, -0.1117, 2.819, -0.1105, 2.819, -0.3411, 2.919, -0.3422, -0.2386, 1.296, -0.2386, 1.908, -0.468, 1.908, -0.468, 1.296, 3.368, -0.4868, 2.82, -0.4892, 2.819, -0.7197, 3.368, -0.7174, 3.717, 2.883, 3.173, 2.881, 3.172, 2.65, 3.717, 2.652, 3.032, 1.191, 3.383, 1.191, 3.383, 1.422, 3.032, 1.422, 3.182, -1.949, 3.39, -1.949, 3.39, -1.718, 3.182, -1.718, 2.778, 3.111, 2.585, 3.111, 2.585, 2.88, 2.778, 2.88, 0.9442, 1.874, 0.9442, 2.985, 0.7149, 2.985, 0.7149, 1.874, 2.819, -2.461, 2.819, -2.717, 3.048, -2.717, 3.048, -2.462, 0.219, 2.988, 0.7667, 2.985, 0.7663, 3.216, 0.2187, 3.218, -1.991, 3.119, -1.991, 1.924, -1.762, 1.925, -1.762, 3.121, 2.819, -1.949, 2.821, -1.949, 2.821, -1.718, 2.819, -1.718, 3.311, 0.003597, 3.311, 1.188, 3.081, 1.189, 3.081, 0.004927, 1.63, 1.277, 1.63, 0.07548, 1.859, 0.07545, 1.859, 1.277, 1.481, 0.2637, 1.581, 0.2649, 1.58, 0.4954, 1.481, 0.4942, 3.172, 3.111, 3.001, 3.111, 3.001, 2.88, 3.172, 2.88, -2.717, 2.394, -2.717, 1.924, -2.488, 1.924, -2.488, 2.394, -2.717, 1.842, -2.717, 0.4251, -2.488, 0.4238, -2.488, 1.841, 3.173, 2.885, 3.715, 2.883, 3.715, 3.113, 3.172, 3.116, -0.2404, 1.944, -0.2404, 3.355, -0.4696, 3.353, -0.4696, 1.943, 2.819, -1.949, 2.819, -2.235, 3.048, -2.235, 3.048, -1.949, -2.717, 3.269, -2.717, 2.745, -2.488, 2.745, -2.488, 3.269, -0.2386, 0.9446, -0.2386, 1.296, -0.468, 1.296, -0.468, 0.9446, 3.172, 2.88, 3.001, 2.88, 3.001, 2.735, 3.172, 2.735, 3.172, 3.111, 3.001, 3.111, 3.001, 3.111, 3.172, 3.111, -0.2386, 0.3375, -0.2386, 0.9446, -0.468, 0.9446, -0.468, 0.3375, -2.717, 2.745, -2.717, 2.394, -2.488, 2.394, -2.488, 2.745, 3.021, -0.1357, 2.919, -0.1344, 2.919, -0.4855, 3.021, -0.4868, 1.63, 1.277, 1.63, 0.07548, 1.63, 0.07548, 1.63, 1.277, 1.63, 1.828, 1.63, 1.277, 1.859, 1.277, 1.859, 1.827, 0.9442, 0.2638, 0.9442, 1.324, 0.7149, 1.324, 0.7149, 0.2638, -2.488, 2.394, -2.488, 1.924, -2.344, 1.924, -2.344, 2.394, 0.219, 2.988, 0.7667, 2.985, 0.7667, 2.985, 0.219, 2.988, 1.63, 3.056, 1.63, 1.828, 1.859, 1.827, 1.859, 3.056, 0.9442, 1.324, 0.9442, 1.874, 0.7149, 1.874, 0.7149, 1.324, 1.486, 2.105, 1.609, 2.105, 1.609, 2.655, 1.486, 2.656, 2.778, 3.111, 2.585, 3.111, 2.585, 3.111, 2.778, 3.111, -1.618, 3.122, -1.618, 1.926, -1.501, 1.927, -1.501, 3.122, 1.506, -1.488, 1.63, -1.488, 1.63, -0.9376, 1.506, -0.9374, 0.571, 0.2638, 0.571, 1.324, 0.454, 1.323, 0.454, 0.2637, 3.032, 1.566, 3.383, 1.566, 3.383, 1.684, 3.032, 1.684, 0.571, 1.874, 0.571, 2.985, 0.454, 2.985, 0.454, 1.874, 3.172, 2.735, 3.001, 2.735, 3.001, 2.618, 3.172, 2.618, 2.607, 1.566, 2.905, 1.566, 2.905, 1.684, 2.607, 1.684, 2.003, 3.056, 2.003, 1.827, 2.12, 1.827, 2.12, 3.056, 2.819, -1.574, 2.821, -1.574, 2.821, -1.456, 2.819, -1.456, 3.182, -1.573, 3.39, -1.573, 3.39, -1.456, 3.182, -1.456, -0.01482, 2.715, -0.0151, 2.598, -0.1386, 2.596, -0.1384, 2.713, 3.172, 3.116, 3.715, 3.113, 3.715, 3.258, 3.172, 3.261, 1.859, 1.277, 1.859, 0.07545, 2.003, 0.07537, 2.003, 1.277, 3.048, -1.949, 3.048, -2.235, 3.192, -2.235, 3.192, -1.949, -2.488, 1.841, -2.488, 0.4238, -2.344, 0.423, -2.344, 1.84, 2.919, -0.3422, 2.819, -0.3411, 2.819, -0.4857, 2.919, -0.4868, 3.368, -0.7174, 2.819, -0.7197, 2.819, -0.8643, 3.368, -0.862, -0.4696, 1.943, -0.4696, 3.353, -0.6134, 3.353, -0.6134, 1.942, 1.213, 2.474, 1.314, 2.476, 1.314, 2.62, 1.212, 2.619, 3.182, -1.718, 3.39, -1.718, 3.39, -1.573, 3.182, -1.573, -0.468, 1.296, -0.468, 1.908, -0.6118, 1.908, -0.6118, 1.296, 3.048, -2.462, 3.048, -2.717, 3.192, -2.717, 3.192, -2.462, 3.717, 2.652, 3.172, 2.65, 3.172, 2.505, 3.717, 2.508, 1.481, 0.4942, 1.58, 0.4954, 1.58, 0.64, 1.48, 0.6388, -0.01462, 2.86, -0.1382, 2.858, -0.1384, 2.713, -0.01482, 2.715, 2.778, 2.88, 2.585, 2.88, 2.585, 2.736, 2.778, 2.735, 0.2187, 3.218, 0.7663, 3.216, 0.7662, 3.36, 0.2186, 3.363, -0.468, 0.3375, -0.468, 0.9446, -0.6118, 0.9446, -0.6118, 0.3374, 2.819, -1.718, 2.821, -1.718, 2.821, -1.574, 2.819, -1.574, 2.821, -1.718, 3.057, -1.718, 3.057, -1.573, 2.821, -1.574, 0.2186, 3.363, 0.7662, 3.36, 0.766, 3.478, 0.2184, 3.48, 2.821, -1.949, 3.057, -1.949, 3.057, -1.718, 2.821, -1.718, 2.906, 1.191, 3.032, 1.191, 3.032, 1.422, 2.906, 1.422, 2.906, 1.422, 3.032, 1.422, 3.032, 1.566, 2.905, 1.566, 3.032, 1.191, 3.383, 1.191, 3.383, 1.191, 3.032, 1.191, 2.607, 1.422, 2.906, 1.422, 2.905, 1.566, 2.607, 1.566, 2.607, 1.191, 2.906, 1.191, 2.906, 1.422, 2.607, 1.422, 3.057, -1.718, 3.182, -1.718, 3.182, -1.573, 3.057, -1.573, 0.1293, 3.112, 0.03061, 3.112, 0.03061, 2.986, 0.1293, 2.986, 3.057, -1.949, 3.182, -1.949, 3.182, -1.718, 3.057, -1.718, 2.906, 1.191, 3.032, 1.191, 3.032, 1.191, 2.906, 1.191, 3.032, 1.684, 3.383, 1.684, 3.383, 1.921, 3.032, 1.921, 0.454, 1.874, 0.454, 2.985, 0.2184, 2.985, 0.2184, 1.874, 3.172, 2.618, 3.001, 2.618, 3.001, 2.381, 3.172, 2.381, 2.12, 3.056, 2.12, 1.827, 2.356, 1.827, 2.356, 3.056, 2.819, -1.456, 2.821, -1.456, 2.821, -1.219, 2.819, -1.219, -0.0151, 2.598, -0.01462, 2.361, -0.1382, 2.359, -0.1386, 2.596, 0.2184, 3.48, 0.766, 3.478, 0.7667, 3.715, 0.219, 3.717, 1.485, 2.656, 1.587, 2.657, 1.587, 3.008, 1.485, 3.007, 2.778, 2.618, 2.585, 2.618, 2.585, 2.381, 2.778, 2.381, 1.48, 0.7564, 1.481, 0.9933, 1.581, 0.9944, 1.58, 0.7576, -2.227, 2.394, -2.227, 1.924, -1.991, 1.924, -1.991, 2.394, 3.716, 2.39, 3.172, 2.388, 3.173, 2.151, 3.717, 2.153, 2.937, 0.005644, 2.937, 1.19, 2.82, 1.191, 2.82, 0.006341, 3.021, -0.4868, 3.12, -0.4855, 3.119, -0.3679, 3.021, -0.3692, -0.1386, 3.106, -0.2374, 3.107, -0.2374, 2.989, -0.1386, 2.988, -2.344, 3.269, -2.344, 2.745, -2.227, 2.745, -2.227, 3.269, 3.172, 3.261, 3.715, 3.258, 3.714, 3.376, 3.172, 3.378, 2.003, 1.277, 2.003, 0.07537, 2.12, 0.07531, 2.12, 1.277, 3.192, -1.949, 3.192, -2.235, 3.309, -2.235, 3.309, -1.949, -2.344, 1.84, -2.344, 0.423, -2.227, 0.4223, -2.227, 1.84, 0.8658, -1.494, 0.7659, -1.497, 0.7659, -1.72, 0.8658, -1.72, 3.368, -0.862, 2.819, -0.8643, 2.819, -0.9819, 3.368, -0.9796, -0.6134, 1.942, -0.6134, 3.353, -0.7304, 3.352, -0.7304, 1.941, 1.212, 2.619, 1.314, 2.62, 1.314, 2.738, 1.212, 2.737, 2.821, -1.574, 3.057, -1.573, 3.057, -1.456, 2.821, -1.456, -0.6118, 1.296, -0.6118, 1.908, -0.7288, 1.908, -0.7288, 1.296, -0.6118, 0.3374, -0.6118, 0.9446, -0.7288, 0.9445, -0.7288, 0.3374, 3.192, -2.462, 3.192, -2.717, 3.309, -2.717, 3.309, -2.462, 3.717, 2.508, 3.172, 2.505, 3.172, 2.388, 3.716, 2.39, -2.344, 2.394, -2.344, 1.924, -2.227, 1.924, -2.227, 2.394, 1.48, 0.6388, 1.48, 0.7564, 1.58, 0.7576, 1.58, 0.64, 2.778, 2.735, 2.585, 2.736, 2.585, 2.618, 2.778, 2.618, -0.1164, 3.006, -0.01469, 3.005, -0.01462, 3.122, -0.1163, 3.123, 0.7659, -1.915, 0.8658, -2.007, 0.8658, -1.72, 0.7659, -1.72, 0.2184, -1.924, 0.3172, -2.015, 0.8658, -2.007, 0.7659, -1.915, 0.2192, -2.225, 0.318, -2.225, 0.3172, -2.015, 0.2184, -1.924, 1.63, -2.717, 1.506, -2.599, 0.3172, -2.589, 0.3189, -2.588, 0.2203, -2.704, 1.63, -1.488, 1.506, -1.488, 1.506, -2.599, 1.63, -2.717, 0.2272, 0.2414, 0.3283, 0.1029, 1.506, 0.1221, 1.63, 0.2637, 0.2238, -0.3656, 0.3255, -0.367, 0.3283, 0.1029, 0.2272, 0.2414, 0.7659, -1.324, 0.8658, -1.239, 0.3236, -1.242, 0.2217, -1.329, 0.7659, -1.497, 0.8658, -1.494, 0.8658, -1.239, 0.7659, -1.324, 0.2217, -1.329, 0.3236, -1.242, 0.3255, -0.718, 0.2238, -0.7167, 1.63, 0.2637, 1.506, 0.1221, 1.506, -0.9374, 1.63, -0.9376, 0.2203, -2.704, 0.3189, -2.588, 0.318, -2.351, 0.2192, -2.351, 0.454, 0.2637, 0.454, 1.323, 0.2184, 1.323, 0.2184, 0.2637, 0.571, 1.874, 0.454, 1.874, 0.454, 1.323, 0.571, 1.324, -1.501, 3.122, -1.501, 1.927, -1.266, 1.928, -1.266, 3.123, 3.021, -0.3692, 3.021, -0.1324, 3.12, -0.131, 3.119, -0.3679, 2.82, 0.006341, 2.82, 1.191, 2.585, 1.191, 2.585, 0.006712, 3.182, -1.456, 3.39, -1.456, 3.39, -1.219, 3.182, -1.219, -2.227, 3.269, -2.227, 2.745, -1.991, 2.745, -1.991, 3.269, 2.607, 1.684, 2.905, 1.684, 2.905, 1.921, 2.607, 1.921, 3.172, 3.378, 3.714, 3.376, 3.715, 3.612, 3.173, 3.615, 3.018, -0.007625, 2.919, -0.007559, 2.919, -0.1336, 3.018, -0.1344, 2.12, 1.277, 2.12, 0.07531, 2.356, 0.07523, 2.356, 1.277, 3.309, -1.949, 3.309, -2.235, 3.545, -2.235, 3.545, -1.949, -2.227, 1.84, -2.227, 0.4223, -1.991, 0.4219, -1.991, 1.839, 3.309, -2.462, 3.545, -2.462, 3.545, -2.235, 3.309, -2.235, 3.368, -0.9796, 2.819, -0.9819, 2.82, -1.219, 3.368, -1.216, -0.7304, 1.941, -0.7304, 3.352, -0.966, 3.351, -0.966, 1.941, 1.212, 2.737, 1.314, 2.738, 1.314, 2.975, 1.213, 2.973, 2.821, -1.456, 3.057, -1.456, 3.057, -1.219, 2.821, -1.219, -0.7288, 1.296, -0.7288, 1.908, -0.9644, 1.908, -0.9644, 1.296, -0.7288, 0.3374, -0.7288, 0.9445, -0.9644, 0.9445, -0.9644, 0.3374, 3.309, -2.462, 3.309, -2.717, 3.545, -2.717, 3.545, -2.462, 0.318, -2.225, 0.2192, -2.225, 0.2192, -2.351, 0.318, -2.351, 3.182, -1.456, 3.182, -1.219, 3.057, -1.219, 3.057, -1.456, 2.905, 1.921, 2.905, 1.684, 3.032, 1.684, 3.032, 1.921, 0.3255, -0.367, 0.2238, -0.3656, 0.2238, -0.7167, 0.3255, -0.718, 2.12, 1.827, 2.003, 1.827, 2.003, 1.277, 2.12, 1.277, 0.454, 1.874, 0.2184, 1.874, 0.2184, 1.323, 0.454, 1.323, 2.356, 1.827, 2.12, 1.827, 2.12, 1.277, 2.356, 1.277, 1.609, 2.105, 1.486, 2.105, 1.486, 1.554, 1.609, 1.554, -0.9644, 0.9445, -0.7288, 0.9445, -0.7288, 1.296, -0.9644, 1.296, -2.227, 2.394, -1.991, 2.394, -1.991, 2.745, -2.227, 2.745, 3.001, 2.381, 3.001, 2.618, 2.778, 2.618, 2.778, 2.381, 3.192, -2.462, 3.309, -2.462, 3.309, -2.235, 3.192, -2.235, 0.02946, 1.557, 0.1294, 1.554, 0.1294, 1.78, 0.02946, 1.78, 3.001, 2.618, 3.001, 2.735, 2.778, 2.735, 2.778, 2.618, 1.382, 2.87, 1.48, 2.926, 1.48, 2.474, 1.382, 2.517, 2.356, 1.277, 2.356, 0.07523, 2.456, 0.003634, 2.456, 1.298, -0.9644, 0.3374, -0.9644, 0.9445, -1.064, 0.9907, -1.064, 0.2644, 0.7667, 3.158, 0.8655, 3.153, 0.8655, 2.988, 0.7667, 2.985, -1.991, 1.839, -1.991, 0.4219, -1.891, 0.394, -1.891, 1.924, 3.001, 2.381, 2.778, 2.381, 2.791, 2.28, 3.004, 2.28, -0.966, 1.941, -0.966, 3.351, -1.064, 3.432, -1.064, 1.912, 2.607, 1.921, 2.905, 1.921, 2.871, 2.021, 2.585, 2.021, 2.905, 1.921, 3.032, 1.921, 2.991, 2.021, 2.871, 2.021, -0.9644, 1.296, -0.9644, 1.908, -1.064, 1.912, -1.064, 1.326, -0.9644, 0.9445, -0.9644, 1.296, -1.064, 1.326, -1.064, 0.9907, 2.356, 1.827, 2.356, 1.277, 2.456, 1.298, 2.456, 1.825, -0.1386, 2.359, -0.2386, 2.435, -0.2386, 2.988, -0.1386, 2.906, 0.02946, 1.551, 0.1294, 1.554, 0.1294, 0.2644, 0.02946, 0.3219, 1.382, 3.135, 1.48, 3.112, 1.48, 2.926, 1.382, 2.941, 0.1293, 2.435, 0.02952, 2.35, 0.02952, 2.909, 0.1293, 2.986, 2.456, 1.298, 2.456, 0.003634, 2.585, 0.003597, 2.585, 1.298, 3.004, 2.28, 2.791, 2.28, 2.791, 2.151, 3.004, 2.151, 2.991, 2.021, 3.441, 2.021, 3.441, 2.151, 2.991, 2.151, -1.891, 1.924, -1.891, 0.394, -1.762, 0.394, -1.762, 1.924, -1.064, 0.2644, -1.064, 0.9907, -1.193, 0.9907, -1.193, 0.2644, -1.064, 1.912, -1.064, 3.432, -1.193, 3.432, -1.193, 1.912, 2.456, 3.114, 2.456, 1.825, 2.585, 1.825, 2.585, 3.114, -1.064, 1.326, -1.064, 1.912, -1.193, 1.912, -1.193, 1.326, 2.585, 2.021, 2.871, 2.021, 2.871, 2.151, 2.585, 2.151, 0.02952, 2.35, 0.02952, 1.797, 0.1583, 1.797, 0.1583, 2.35, 2.871, 2.021, 2.991, 2.021, 2.991, 2.151, 2.871, 2.151, 2.791, 2.28, 2.606, 2.28, 2.606, 2.151, 2.791, 2.151, -1.064, 0.9907, -1.064, 1.326, -1.193, 1.326, -1.193, 0.9907, 1.609, 0.9944, 1.609, 1.554, 1.48, 1.554, 1.48, 0.9944, 2.456, 1.825, 2.456, 1.298, 2.585, 1.298, 2.585, 1.825, 3.168, 2.28, 3.004, 2.28, 3.004, 2.151, 3.168, 2.151, -2.717, -2.717, -2.717, -2.717, -2.717, -2.717, -2.717, -2.717, -2.717, -2.717, -2.717, -2.717, -2.717, -2.717, -2.717, -2.717, -2.717, -2.717, -2.717, -2.717, -2.717, -2.717, -2.717, -2.717, -2.717, -2.717, -2.717, -2.717, -2.717, -2.717, -2.717, -2.717, -2.717, -2.717, -2.717, -2.717, -2.717, -2.717, -2.717, -2.717, -2.717, -2.717, -2.717, -2.717, -2.717, -2.717, -2.717, -2.717, -2.717, -2.717, -2.717, -2.717, -2.717, -2.717, -2.717, -2.717, -2.717, -2.717, -2.717, -2.717, -2.717, -2.717, -2.717, -2.717, -2.717, -2.717, -2.717, -2.717, -2.717, -2.717, -2.717, -2.717, -2.717, -2.717, -2.717, -2.717, -2.717, -2.717, -2.717, -2.717, 3.717, 2.883, 3.173, 2.881, 3.173, 2.881, 3.717, 2.883, 1.63, 3.056, 1.63, 1.828, 1.63, 1.828, 1.63, 3.056, 0.001851, 0.001462, 0.0002201, 0.9323, 0.0005223, 0.9335, 0.003589, 0.0009876, 0.004933, 0.001771, 0.0004905, 0.9339, 0.0004637, 0.9334, 0.006093, 0.002813, 0.007607, 0.002783, 0.0007745, 0.9323, 0.0007934, 0.9312, 0.006994, 0.04396, 0.004418, 0.04503, 0.0005041, 0.9309, 0.0002108, 0.9312, 0.001903, 0.04345, 0.004311, 0.05522, 0.007607, 0.002783, 0.006994, 0.04396, 0.004418, 0.04503, 0.0002201, 0.9323, 0.0002108, 0.9312, 0.0003251, 0.9657, 0.0003905, 0.965, 0.0007745, 0.9323, 0.0004637, 0.9334, 0.0003082, 0.9643, 0.0003901, 0.965, 0.001851, 0.001462, 0.004311, 0.05522, 0.004418, 0.04503, 0.001903, 0.04345, 0.006994, 0.04396, 0.0007934, 0.9312, 0.0005041, 0.9309, 0.004418, 0.04503, 0.003589, 0.0009876, 0.0005223, 0.9335, 0.0004905, 0.9339, 0.004933, 0.001771, 0.003576, 1.189e-05, 0.004822, 0.003766, 0.004311, 0.05522, 0.001851, 0.001462, 0.0004637, 0.9334, 0.0004905, 0.9339, 0.0003932, 0.9641, 0.0003082, 0.9643, 0.0002108, 0.9312, 0.0005041, 0.9309, 0.0003871, 0.9659, 0.0003251, 0.9657, 0.004822, 0.003766, 0.006134, 0.003013, 0.007607, 0.002783, 0.004311, 0.05522, 0.006093, 0.002813, 0.0004637, 0.9334, 0.0007745, 0.9323, 0.007607, 0.002783, 0.001903, 0.04345, 0.0002108, 0.9312, 0.0002201, 0.9323, 0.001851, 0.001462, 0.0004508, 0.9657, 0.0003901, 0.965, 0.0005619, 0.9963, 0.0005516, 0.9978, 0.0003932, 0.9641, 0.0004767, 0.9643, 0.000183, 0.9953, 0.0002906, 0.9951, 0.0003901, 0.965, 0.0003082, 0.9643, 0.0003972, 0.9953, 0.0005619, 0.9963, 0.0003082, 0.9643, 0.0003932, 0.9641, 0.0002906, 0.9951, 0.0003972, 0.9953, 0.0007934, 0.9312, 0.0007745, 0.9323, 0.0003901, 0.965, 0.0004508, 0.9657, 0.0005041, 0.9309, 0.0007934, 0.9312, 0.0004508, 0.9657, 0.0003871, 0.9659, 0.0004905, 0.9339, 0.0005223, 0.9335, 0.0004767, 0.9643, 0.0003932, 0.9641, 0.0005223, 0.9335, 0.0002201, 0.9323, 0.0003905, 0.965, 0.0004767, 0.9643, 0.000291, 0.995, 8.867e-05, 0.9951, 0.0001416, 0.9948, 0.0002919, 0.9947, 0.0004929, 0.9951, 0.000291, 0.995, 0.0002919, 0.9947, 0.0004417, 0.9948, 0.0003972, 0.9953, 0.0002906, 0.9951, 0.000291, 0.995, 0.0004929, 0.9951, 0.0002906, 0.9951, 0.000183, 0.9953, 8.867e-05, 0.9951, 0.000291, 0.995, 0.0004767, 0.9643, 0.0003905, 0.965, 1.189e-05, 0.9963, 0.000183, 0.9953, 0.0003905, 0.965, 0.0003251, 0.9657, 1.194e-05, 0.9978, 1.189e-05, 0.9963, 0.0003871, 0.9659, 0.0004508, 0.9657, 0.0005516, 0.9978, 0.0002746, 1.0, 0.0003251, 0.9657, 0.0003871, 0.9659, 0.0002746, 1.0, 1.194e-05, 0.9978, 0.008531, 0.01493, 0.007631, 0.01061, 0.009105, 0.008196, 0.01147, 0.01156, 0.01315, 0.02028, 0.01469, 0.01425, 0.01722, 0.01678, 0.01584, 0.02028, 0.01315, 0.02028, 0.01049, 0.01847, 0.01288, 0.01349, 0.01469, 0.01425, 0.01049, 0.01847, 0.008531, 0.01493, 0.01147, 0.01156, 0.01288, 0.01349, 0.01469, 0.01425, 0.01288, 0.01349, 0.01652, 0.008311, 0.01923, 0.009804, 0.01288, 0.01349, 0.01147, 0.01156, 0.01455, 0.00534, 0.01652, 0.008311, 0.01147, 0.01156, 0.009105, 0.008196, 0.01242, 1.189e-05, 0.01455, 0.00534, 0.01469, 0.01425, 0.01923, 0.009804, 0.02289, 0.01288, 0.01722, 0.01678, 0.01029, 0.0227, 0.01255, 0.02077, 0.01201, 0.02576, 0.01021, 0.02587, 0.01509, 0.0203, 0.01751, 0.02139, 0.01623, 0.02686, 0.01398, 0.02604, 0.01255, 0.02077, 0.01509, 0.0203, 0.01398, 0.02604, 0.01201, 0.02576, 0.02099, 0.02688, 0.02176, 0.02796, 0.01907, 0.02811, 0.01948, 0.02406, 0.01948, 0.02406, 0.01907, 0.02811, 0.01623, 0.02686, 0.01751, 0.02139, 0.007924, 0.02444, 0.01029, 0.0227, 0.01021, 0.02587, 0.008071, 0.02658, 0.01021, 0.02587, 0.01201, 0.02576, 0.01191, 0.02964, 0.01004, 0.02777, 0.01201, 0.02576, 0.01398, 0.02604, 0.01388, 0.03122, 0.01191, 0.02964, 0.008071, 0.02658, 0.01021, 0.02587, 0.01004, 0.02777, 0.007631, 0.02797, 0.02176, 0.02796, 0.02128, 0.02905, 0.01887, 0.03088, 0.01907, 0.02811, 0.01398, 0.02604, 0.01623, 0.02686, 0.01627, 0.03179, 0.01388, 0.03122, 0.01907, 0.02811, 0.01887, 0.03088, 0.01627, 0.03179, 0.01623, 0.02686, 0.01004, 0.02777, 0.01191, 0.02964, 0.01222, 0.03219, 0.01006, 0.03068, 0.01191, 0.02964, 0.01388, 0.03122, 0.01441, 0.03375, 0.01222, 0.03219, 0.007631, 0.02797, 0.01004, 0.02777, 0.01006, 0.03068, 0.007631, 0.03097, 0.02128, 0.02905, 0.02113, 0.03197, 0.01907, 0.03406, 0.01887, 0.03088, 0.01388, 0.03122, 0.01627, 0.03179, 0.01674, 0.0346, 0.01441, 0.03375, 0.01887, 0.03088, 0.01907, 0.03406, 0.01674, 0.0346, 0.01627, 0.03179, -2.717, -2.717, -2.717, -2.717, -2.717, -2.717, -2.717, -2.717, -1.193, -1.422, -1.193, -0.8956, -1.193, 0.394, -2.715, 0.3822, -2.716, -0.0696, -2.716, -0.1908, -2.717, -0.4781, -2.161, -0.4876, -2.161, -0.6737, -2.161, -0.8873, -2.161, -1.052, -2.711, -1.048, -2.709, -1.633, -2.709, -1.969, -2.705, -2.695, -1.193, -2.717, -2.717, -2.717, -2.717, -2.717, -2.717, -2.717, -2.717, -2.717, -2.717, -2.717, -2.717, -2.717, -2.717, -2.717, -2.717, -2.717, -2.717, -2.717, -2.717, -2.717, -2.717, -2.717, -2.717, -2.717, -2.717, -2.717, -2.717, -2.717, -2.717, -2.717, -2.717, -2.717, -2.717, -2.717, -2.717, -2.717, -2.717, -2.717, -2.717, -2.717, 1.212, 0.2711, 1.212, 1.561, 0.9442, 1.553, 0.9442, 0.2637, 1.48, 1.326, 1.48, 1.911, 1.212, 1.919, 1.212, 1.333, -1.494, 1.262, -1.494, 0.9747, -1.226, 0.9671, -1.226, 1.254, -1.494, 0.9747, -1.494, 0.8534, -1.226, 0.8459, -1.226, 0.9671, -1.494, 1.269, -1.226, 1.262, -1.226, 1.448, -1.494, 1.456, 1.48, 0.99, 1.48, 1.326, 1.212, 1.333, 1.212, 0.9976, 0.02952, 1.797, 0.02952, 2.356, -0.2386, 2.359, -0.2386, 1.799, 1.212, 1.561, 1.212, 2.087, 0.9442, 2.08, 0.9442, 1.553, -1.494, 1.834, -1.494, 1.669, -1.226, 1.662, -1.226, 1.827, 1.212, 2.087, 1.212, 3.382, 0.9442, 3.374, 0.9442, 2.08, -1.494, 1.669, -1.494, 1.456, -1.226, 1.448, -1.226, 1.662, -1.494, 0.8534, -1.494, 0.4016, -1.226, 0.394, -1.226, 0.8459, 0.02946, 0.2668, 0.02946, 1.797, -0.2386, 1.794, -0.2386, 0.2644, 1.48, 0.2637, 1.48, 0.99, 1.212, 0.9976, 1.212, 0.2713, -1.494, 0.394, -1.494, 1.914, -1.762, 1.917, -1.762, 0.3967, 1.212, 1.919, 1.48, 1.921, 1.48, 2.474, 1.212, 2.472, -2.717, -2.717, -2.717, -2.717, -2.717, -2.717, -2.717, -2.717, -1.193, -1.422, -1.193, -2.717, -2.705, -2.695, -2.709, -1.969, -2.709, -1.633, -2.711, -1.048, -2.161, -1.052, -2.161, -0.8873, -2.161, -0.6737, -2.161, -0.4876, -2.717, -0.4781, -2.716, -0.1908, -2.716, -0.0696, -2.715, 0.3822, -1.193, 0.394, -1.193, -0.8956, -2.717, -2.717, -2.717, -2.717, -2.717, -2.717, -2.717, -2.717, -2.717, -2.717, -2.717, -2.717, -2.717, -2.717, -2.717, -2.717, -2.717, -2.717, -2.717, -2.717, -2.717, -2.717, -2.717, -2.717, -2.717, -2.717, -2.717, -2.717, -2.717, -2.717, -2.717, -2.717, -2.717, -2.717, -2.717, -2.717, -2.717, -2.717, -2.717, -2.717, 1.212, 0.2711, 0.9442, 0.2637, 0.9442, 1.553, 1.212, 1.561, 1.48, 1.326, 1.212, 1.333, 1.212, 1.919, 1.48, 1.911, -1.494, 1.262, -1.226, 1.254, -1.226, 0.9671, -1.494, 0.9747, -1.494, 0.9747, -1.226, 0.9671, -1.226, 0.8459, -1.494, 0.8534, -1.494, 1.269, -1.494, 1.456, -1.226, 1.448, -1.226, 1.262, 1.48, 0.99, 1.212, 0.9976, 1.212, 1.333, 1.48, 1.326, 0.02952, 1.797, -0.2386, 1.799, -0.2386, 2.359, 0.02952, 2.356, 1.212, 1.561, 0.9442, 1.553, 0.9442, 2.08, 1.212, 2.087, -1.494, 1.834, -1.226, 1.827, -1.226, 1.662, -1.494, 1.669, 1.212, 2.087, 0.9442, 2.08, 0.9442, 3.374, 1.212, 3.382, -1.494, 1.669, -1.226, 1.662, -1.226, 1.448, -1.494, 1.456, -1.494, 0.8534, -1.226, 0.8459, -1.226, 0.394, -1.494, 0.4016, 0.02946, 0.2668, -0.2386, 0.2644, -0.2386, 1.794, 0.02946, 1.797, 1.48, 0.2637, 1.212, 0.2713, 1.212, 0.9976, 1.48, 0.99, -1.494, 0.394, -1.762, 0.3967, -1.762, 1.917, -1.494, 1.914, 1.212, 1.919, 1.212, 2.472, 1.48, 2.474, 1.48, 1.921, -2.717, -2.717, -2.717, -2.717, -2.717, -2.717, -2.717, -2.717, -2.717, -2.717, -2.717, -2.717, -2.717, -2.717, -2.717, -2.717, -2.717, -2.717, -2.717, -2.717, -2.717, -2.717, -2.717, -2.717, -2.717, -2.717, -2.717, -2.717, -2.717, -2.717, -2.717, -2.717, -2.717, -2.717, -2.717, -2.717, -2.717, -2.717, -2.717, -2.717, -2.717, -2.717, -2.717, -2.717, -2.717, -2.717, -2.717, -2.717, -2.717, -2.717, -2.717, -2.717, -2.717, -2.717, -2.717, -2.717, -2.717, -2.717, -2.717, -2.717, -2.717, -2.717, -2.717, -2.717, -2.717, -2.717, -2.717, -2.717, -2.717, -2.717, -2.717, -2.717, -2.717, -2.717, -2.717, -2.717, -2.717, -2.717, -2.717, -2.717, 0.9442, 2.08, 0.9442, 3.374, 0.9442, 3.374, 0.9442, 2.08, -0.2386, 0.2644, -0.2386, 1.794, -0.2386, 1.794, -0.2386, 0.2644, -1.762, 0.3967, -1.762, 1.917, -1.762, 1.917, -1.762, 0.3967, 1.212, 1.333, 1.212, 1.919, 1.212, 1.919, 1.212, 1.333, -1.226, 1.448, -1.226, 1.262, -1.226, 1.262, -1.226, 1.448, -0.2386, 1.799, -0.2386, 2.359, -0.2386, 2.359, -0.2386, 1.799, -1.226, 1.827, -1.226, 1.662, -1.226, 1.662, -1.226, 1.827, -1.226, 0.8459, -1.226, 0.394, -1.226, 0.394, -1.226, 0.8459, 1.212, 0.2713, 1.212, 0.9976, 1.212, 0.9976, 1.212, 0.2713, 0.9442, 0.2637, 0.9442, 1.553, 0.9442, 1.553, 0.9442, 0.2637, -1.226, 1.254, -1.226, 0.9671, -1.226, 0.9671, -1.226, 1.254, -1.226, 0.9671, -1.226, 0.8459, -1.226, 0.8459, -1.226, 0.9671, 1.212, 0.9976, 1.212, 1.333, 1.212, 1.333, 1.212, 0.9976, 0.9442, 1.553, 0.9442, 2.08, 0.9442, 2.08, 0.9442, 1.553, -1.226, 1.662, -1.226, 1.448, -1.226, 1.448, -1.226, 1.662, 1.212, 1.919, 1.212, 2.472, 1.212, 2.472, 1.212, 1.919, -0.6457, -0.5381, -0.5458, -0.446, -0.5458, -0.7324, -0.6457, -0.7327, -1.193, -0.5281, -1.094, -0.4375, -0.5458, -0.446, -0.6457, -0.5381, -1.192, -0.2278, -1.094, -0.2278, -1.094, -0.4375, -1.193, -0.5281, 0.2184, 0.2644, 0.09486, 0.1458, -1.094, 0.1371, -1.093, 0.1352, -1.191, 0.252, 0.2184, -0.9647, 0.09485, -0.9649, 0.09486, 0.1458, 0.2184, 0.2644, -1.184, -2.694, -1.083, -2.556, 0.09485, -2.575, 0.2184, -2.717, -1.188, -2.087, -1.086, -2.086, -1.083, -2.556, -1.184, -2.694, -0.6457, -1.129, -0.5458, -1.214, -1.088, -1.21, -1.19, -1.124, -0.6457, -0.956, -0.5458, -0.9588, -0.5458, -1.214, -0.6457, -1.129, -1.19, -1.124, -1.088, -1.21, -1.086, -1.735, -1.188, -1.736, -1.188, -1.736, -1.086, -1.735, -1.086, -2.086, -1.188, -2.087, 0.2184, -2.717, 0.09485, -2.575, 0.09486, -1.516, 0.2184, -1.516, 0.2184, -1.516, 0.09486, -1.516, 0.09485, -0.9649, 0.2184, -0.9647, -1.191, 0.252, -1.093, 0.1352, -1.094, -0.1018, -1.192, -0.101, -1.192, -0.101, -1.094, -0.1018, -1.094, -0.2278, -1.192, -0.2278, 1.631, -2.469, 1.632, -2.706, 1.63, -2.708, 2.819, -2.717, 2.819, -1.607, 2.819, -1.056, 2.819, 0.003597, 1.641, -0.01563, 1.638, -0.4855, 1.638, -0.8366, 1.636, -1.361, 2.178, -1.357, 2.178, -1.612, 2.178, -1.839, 2.178, -2.125, 1.63, -2.133, 1.631, -2.343, 2.178, -1.612, 2.079, -1.615, 2.079, -1.838, 2.178, -1.839])
me_cube_029.materials.append(mat_casa)
me_cube_029.use_remesh_preserve_volume = False
me_cube_029.use_remesh_preserve_attributes = False
me_cube_029.use_mirror_vertex_groups = False
me_cube_029.update()
me_cylinder_133 = bpy.data.meshes.new('Cylinder.133')
me_cylinder_133.from_pydata([(-0.0005671, -0.001463, 0.01039), (-3.025e-05, -0.001804, 0.01039), (-0.0009044, -0.003072, 0.01039), (-0.001958, -0.003017, 0.01039), (-0.002302, -0.001585, 0.01039), (-0.001359, -0.001056, 0.01039), (0.001079, -0.004111, 0.03175), (-0.000118, -0.002075, 0.03175), (-0.0008775, -0.006658, 0.03175), (-0.003849, -0.006242, 0.03175), (-0.004806, -0.002848, 0.03175), (-0.002764, -0.001221, 0.03175), (0.001152, -0.003921, 0.03531), (-9.773e-05, -0.001724, 0.03531), (-0.0009177, -0.006595, 0.03531), (-0.004055, -0.006144, 0.03531), (-0.005065, -0.002589, 0.03531), (-0.00291, -0.0008349, 0.03531), (0.002707, -0.002881, 0.03994), (-0.001415, -0.007484, 0.03994), (0.00289, -0.002677, 0.04098), (-0.001693, -0.007795, 0.04098), (0.002841, -0.002732, 0.0423), (-0.001709, -0.007812, 0.0423), (0.002614, -0.002985, 0.04361), (-0.001912, -0.00804, 0.04361), (0.002283, -0.003355, 0.04465), (0.000158, -0.001439, 0.04465), (-0.002056, -0.008199, 0.04465), (-0.003696, -0.005743, 0.04465), (-0.004051, -0.002984, 0.04465), (-0.001838, -0.001166, 0.04465), (0.002474, -0.003639, 0.04446), (-1.199e-05, -0.001605, 0.04446), (-0.002018, -0.008157, 0.0466), (-0.003311, -0.005289, 0.04446), (-0.004138, -0.003004, 0.04446), (-0.002137, -0.001354, 0.04446), (0.001252, -0.003941, 0.03521), (-4.241e-05, -0.001665, 0.0353), (-0.000892, -0.006711, 0.03521), (-0.004137, -0.006238, 0.03521), (-0.005189, -0.002561, 0.03521), (-0.002956, -0.0007435, 0.0353), (0.001593, -0.003561, 0.03904), (0.0002983, -0.001285, 0.03904), (-0.000892, -0.006711, 0.03904), (-0.004137, -0.006238, 0.03904), (-0.005189, -0.002561, 0.03904), (-0.002615, -0.000363, 0.03904), (0.002786, -0.002793, 0.03989), (0.0007906, -0.000735, 0.03989), (-0.001486, -0.007563, 0.03989), (-0.004024, -0.006111, 0.03989), (-0.005075, -0.002434, 0.03989), (-0.002123, 0.0001867, 0.03989), (0.002975, -0.002582, 0.04097), (0.0009799, -0.0005236, 0.04097), (-0.003986, -0.006069, 0.04097), (-0.001774, -0.007885, 0.04097), (-0.004909, -0.002507, 0.04097), (-0.00174, 0.0002245, 0.04097), (0.002924, -0.002639, 0.04233), (0.0009115, -0.0006, 0.04233), (-0.003906, -0.00598, 0.04233), (-0.00179, -0.007903, 0.04233), (-0.004645, -0.002661, 0.04233), (-0.001613, 1.496e-05, 0.04233), (0.002689, -0.002901, 0.04369), (0.0006622, -0.0008784, 0.04369), (-0.003837, -0.005902, 0.04369), (-0.002001, -0.008138, 0.04369), (-0.004428, -0.002783, 0.04369), (-0.001631, -0.0004341, 0.04369), (0.002266, -0.003374, 0.04477), (0.0002226, -0.001369, 0.04477), (-0.003766, -0.005823, 0.04477), (-0.002149, -0.008304, 0.04477), (-0.004133, -0.002975, 0.04477), (-0.001873, -0.001063, 0.04477), (-0.004349, -0.002652, 0.0576), (-0.001386, -0.0005186, 0.05715), (-0.001169, -0.000392, 0.05891), (-0.004211, -0.002733, 0.05944), (-0.001129, -0.0008857, 0.06028), (-0.003006, -0.002187, 0.06083), (-0.002324, -0.001519, 0.06098), (-0.001431, -0.003044, 0.01039), (-0.002363, -0.00645, 0.03175), (-0.002487, -0.006369, 0.03531), (-0.002876, -0.006971, 0.04465), (-0.002317, -0.007377, 0.04446), (-0.002515, -0.006475, 0.03521), (-0.002515, -0.006475, 0.03904), (-0.002755, -0.006837, 0.03989), (-0.00288, -0.006977, 0.04097), (-0.002848, -0.006941, 0.04233), (-0.002919, -0.00702, 0.04369), (-0.002957, -0.007063, 0.04477), (0.001748, -0.003952, 0.06147), (5.644e-05, -0.002994, 0.06099), (-0.0003973, -0.006348, 0.06147), (-0.001085, -0.005395, 0.06147), (-0.001108, -0.00412, 0.0614), (-0.001581, -0.004613, 0.06147), (-0.0004851, -0.003446, 0.06123), (0.00169, -0.004017, 0.06204), (0.0008909, -0.003672, 0.06156), (-0.0003631, -0.006309, 0.06204), (-0.0007019, -0.005669, 0.06204), (-0.0006253, -0.004484, 0.06198), (-0.0009041, -0.005151, 0.06204), (0.0001128, -0.003912, 0.0618), (0.001508, -0.00422, 0.0635), (0.0006938, -0.003956, 0.06352), (-0.0005382, -0.006505, 0.06326), (-0.0008876, -0.005978, 0.0635), (-0.000714, -0.004757, 0.06344), (-0.001011, -0.005407, 0.0635), (2.601e-05, -0.004187, 0.06351), (-0.002798, -0.001319, 0.05645), (0.002217, -0.003428, 0.0659), (0.001378, -0.002813, 0.06619), (-0.002323, -0.008498, 0.06622), (-0.002691, -0.006624, 0.06618), (-0.001838, -0.00332, 0.06611), (-0.00248, -0.005234, 0.06618), (7.991e-07, -0.002622, 0.06618), (0.002288, -0.003348, 0.06857), (0.001384, -0.002834, 0.06859), (-0.001747, -0.007855, 0.06857), (-0.002574, -0.00668, 0.06857), (-0.0021, -0.003101, 0.06851), (-0.00263, -0.005116, 0.06857), (-0.0001725, -0.002484, 0.06858), (0.002073, -0.003589, 0.06945), (0.000913, -0.002939, 0.06947), (-0.001726, -0.007831, 0.0695), (-0.002872, -0.006341, 0.06938), (-0.001891, -0.003295, 0.06939), (-0.002869, -0.005226, 0.06936), (-0.0003241, -0.002798, 0.06946), (-0.002436, -0.005452, 0.06462), (0.0009533, -0.003504, 0.06466), (-0.00245, -0.006766, 0.06458), (9.77e-06, -0.003511, 0.06467), (-0.002111, -0.008261, 0.06455), (-0.001201, -0.003881, 0.06456), (0.001505, -0.004223, 0.06466), (0.001548, -0.002637, 0.06743), (0.002442, -0.003177, 0.06738), (3.892e-05, -0.002406, 0.06744), (-0.001969, -0.00321, 0.06731), (-0.002479, -0.006651, 0.06732), (-0.002552, -0.005177, 0.06732), (-0.001902, -0.008028, 0.06732), (-0.002243, -0.005621, 0.06391), (0.0006574, -0.003926, 0.06401), (-0.001657, -0.007754, 0.06308), (-0.000119, -0.00406, 0.06399), (0.001507, -0.004221, 0.06397), (-0.002278, -0.006917, 0.06343), (-0.001158, -0.004362, 0.06392), (-0.002514, -0.005207, 0.06672), (0.002339, -0.003292, 0.0667), (9.173e-05, -0.002448, 0.06671), (-0.002632, -0.006616, 0.06672), (-0.001904, -0.003265, 0.06671), (0.001546, -0.002631, 0.06671), (-0.001908, -0.008035, 0.06673), (0.001194, -0.003163, 0.06518), (-0.002175, -0.008333, 0.06529), (-0.002502, -0.006723, 0.06527), (-0.002604, -0.005304, 0.06524), (7.682e-05, -0.003129, 0.06519), (-0.001468, -0.003646, 0.06521), (0.001792, -0.003903, 0.06516), (0.002593, -0.003008, 0.06965), (0.001086, -0.002526, 0.06967), (-0.003222, -0.006555, 0.06961), (-0.002035, -0.008177, 0.06964), (-0.001904, -0.0032, 0.06957), (-0.003368, -0.005122, 0.06965), (-0.0003603, -0.002362, 0.06966), (0.001459, -0.004275, 0.07089), (6.595e-05, -0.003845, 0.0709), (-0.001956, -0.006019, 0.07089), (-0.001116, -0.00715, 0.07089), (-0.001217, -0.004721, 0.07083), (-0.001647, -0.005146, 0.07089), (-0.0005565, -0.004122, 0.07089), (0.0002561, -0.005618, 0.07122), (0.002602, -0.002998, 0.06713), (0.0009762, -0.001932, 0.06715), (-0.000261, -0.001791, 0.06714), (-0.001582, -0.002508, 0.06707), (0.003122, -0.002418, 0.06733), (-0.001841, -0.002192, 0.06725), (0.001149, -0.001519, 0.06735), (-0.0002972, -0.001354, 0.06734), (0.002564, -0.003041, 0.06504), (0.000402, -0.001499, 0.06505), (-0.0008535, -0.001356, 0.06504), (-0.002194, -0.002084, 0.06497), (0.003089, -0.002454, 0.06524), (-0.002457, -0.001764, 0.06516), (0.0005773, -0.00108, 0.06526), (-0.0008902, -0.0009134, 0.06525), (-0.002482, -0.007272, 0.06945), (-0.00278, -0.007624, 0.06958), (-0.00334, -0.005691, 0.0696), (-0.002906, -0.005643, 0.06927), (-0.002525, -0.004246, 0.06961), (-0.002134, -0.00434, 0.06942), (0.003017, -0.002047, 0.06199), (0.001158, -0.0007178, 0.06201), (0.00351, -0.001497, 0.06216), (0.001307, -0.0003626, 0.06218), (0.0005362, -0.0004273, 0.06205), (-0.000701, -0.0002864, 0.06204), (0.0007089, -1.442e-05, 0.06225), (-0.0007372, 0.0001502, 0.06224), (-0.001246, -0.0003917, 0.06217), (-0.002567, -0.001108, 0.0621), (-0.002826, -0.0007928, 0.06228), (-0.001283, 4.5e-05, 0.06237), (-0.002253, -0.001587, 0.06682), (-0.002331, -0.002007, 0.06664), (-0.002874, -0.002634, 0.06687), (-0.002821, -0.002832, 0.06667), (-0.003081, -0.001828, 0.06387), (-0.002984, -0.001946, 0.0638), (-0.003312, -0.002218, 0.06389), (-0.003167, -0.002253, 0.06381), (-0.002796, -0.002585, 0.06758), (-0.003323, -0.003474, 0.06762), (-0.003755, -0.003448, 0.06782), (-0.003186, -0.002491, 0.06778), (-0.003058, -0.002631, 0.06597), (-0.003586, -0.003521, 0.066), (-0.004017, -0.003495, 0.0662), (-0.003449, -0.002537, 0.06617), (-0.003369, -0.001748, 0.06469), (-0.003601, -0.002139, 0.06471), (-0.003791, -0.002128, 0.0648), (-0.003541, -0.001706, 0.06478), (-0.00383, -0.004213, 0.06736), (-0.003402, -0.004316, 0.06712), (-0.003951, -0.005055, 0.06733), (-0.003544, -0.005054, 0.0671), (-0.004213, -0.005149, 0.06602), (-0.003991, -0.005155, 0.06587), (-0.004134, -0.00554, 0.06598), (-0.003926, -0.005476, 0.06584), (-0.003673, -0.005762, 0.0679), (-0.003587, -0.006205, 0.06784), (-0.00385, -0.006346, 0.06801), (-0.003947, -0.005849, 0.06807), (-0.003726, -0.005524, 0.06689), (-0.003673, -0.005796, 0.06686), (-0.003835, -0.005883, 0.06696), (-0.003894, -0.005577, 0.067), (-0.003434, -0.007035, 0.06833), (-0.003278, -0.006955, 0.06825), (-0.003102, -0.007197, 0.06821), (-0.003218, -0.007337, 0.06829), (-0.003403, -0.006896, 0.06775), (-0.003294, -0.006848, 0.06769), (-0.003173, -0.007013, 0.06769), (-0.003256, -0.007102, 0.06775), (-0.002725, -0.007519, 0.06892), (-0.002254, -0.00804, 0.06892), (-0.002402, -0.008203, 0.06899), (-0.002867, -0.007686, 0.06898), (-0.002704, -0.007735, 0.0684), (-0.002459, -0.008006, 0.06841), (-0.002536, -0.00809, 0.06844), (-0.002777, -0.007822, 0.06843), (-0.002679, -0.007605, 0.06802), (-0.0025, -0.007802, 0.06802), (-0.002556, -0.007864, 0.06805), (-0.002732, -0.007668, 0.06804), (-0.0001236, -0.003153, 0.06931), (-0.001444, -0.003869, 0.06924), (-6.047e-05, -0.002145, 0.06699), (-0.001381, -0.002862, 0.06692), (-0.000465, -0.001549, 0.0648), (-0.001201, -0.001948, 0.06476), (-0.0003533, -0.001746, 0.06472), (-0.001089, -0.002145, 0.06468), (-0.0008479, -0.0007385, 0.06229), (-0.001456, -0.001069, 0.06226), (-0.0007555, -0.0009016, 0.06222), (-0.001364, -0.001232, 0.06219), (0.000874, -0.003292, 0.06931), (-0.0003631, -0.003151, 0.0693), (0.0009371, -0.002285, 0.06699), (-0.0003, -0.002144, 0.06698), (0.0006164, -0.002014, 0.06551), (-2.209e-05, -0.001941, 0.0655), (0.0005963, -0.002196, 0.06543), (-4.221e-05, -0.002123, 0.06542), (0.0008445, -0.001622, 0.064), (0.0004294, -0.001575, 0.064), (0.0008314, -0.001741, 0.06395), (0.0004163, -0.001694, 0.06395), (0.0009748, -0.001031, 0.06266), (0.000455, -0.0009721, 0.06265), (0.0009584, -0.00118, 0.06259), (0.0004386, -0.00112, 0.06259), (0.001863, -0.003928, 0.06931), (0.0007025, -0.003278, 0.06932), (0.0007656, -0.002271, 0.067), (0.002391, -0.003338, 0.06699), (0.00241, -0.003081, 0.06571), (0.0007844, -0.002014, 0.06573), (0.0022, -0.00342, 0.06557), (0.0005738, -0.002353, 0.06558), (0.001929, -0.002925, 0.06393), (0.000923, -0.002265, 0.06394), (0.001799, -0.003135, 0.06384), (0.0007927, -0.002475, 0.06385), (0.002541, -0.002646, 0.06196), (0.001841, -0.002187, 0.06197), (0.002451, -0.002792, 0.0619), (0.001751, -0.002333, 0.0619), (-0.0017, -0.003411, 0.06929), (-0.001944, -0.004457, 0.06932), (-0.002141, -0.002124, 0.06654), (-0.00263, -0.002949, 0.06658), (-0.002432, -0.002311, 0.06524), (-0.002773, -0.002886, 0.06526), (-0.002299, -0.002392, 0.06518), (-0.00264, -0.002967, 0.0652), (-0.002408, -0.001875, 0.06386), (-0.002526, -0.002074, 0.06387), (-0.002362, -0.001903, 0.06384), (-0.00248, -0.002102, 0.06385), (-0.002382, -0.003493, 0.06757), (-0.002042, -0.002661, 0.06792), (-0.001255, -0.003754, 0.06918), (-0.001745, -0.004579, 0.06921), (-0.001597, -0.003004, 0.06781), (-0.002183, -0.003616, 0.06745), (-0.00226, -0.003273, 0.06701), (-0.001674, -0.002661, 0.06737), (-0.002061, -0.003395, 0.06689), (-0.001475, -0.002783, 0.06725), (-0.001887, -0.002987, 0.06644), (-0.001549, -0.002634, 0.06664), (-0.001772, -0.003057, 0.06637), (-0.001434, -0.002704, 0.06657), (-0.001689, -0.002782, 0.06579), (-0.00135, -0.002429, 0.06599), (-0.001574, -0.002853, 0.06572), (-0.001236, -0.002499, 0.06593), (0.002836, -0.003134, 0.06711), (0.002626, -0.003473, 0.06696), (0.002645, -0.003216, 0.06569), (0.002434, -0.003555, 0.06554), (0.0027, -0.002606, 0.06424), (0.002435, -0.003034, 0.06406), (0.002996, -0.002777, 0.06421), (0.00273, -0.003204, 0.06403), (0.002936, -0.002356, 0.06207), (0.002859, -0.002435, 0.06203), (0.00308, -0.002464, 0.06206), (0.003007, -0.002546, 0.06202), (-0.002462, -0.006285, 0.07043), (-0.0004425, -0.003148, 0.07032), (0.002038, -0.003628, 0.0704), (-0.001612, -0.003876, 0.07023), (0.0005535, -0.003222, 0.07044), (-0.002369, -0.005143, 0.07043), (-0.001511, -0.007591, 0.07038), (-0.0005536, -0.00144, 0.01023), (-9.185e-06, -0.001786, 0.01023), (0.000448, -0.001889, 0.01263), (-0.00023, -0.001459, 0.01263), (-0.0008957, -0.003071, 0.01023), (-0.0006558, -0.003489, 0.01263), (-0.00143, -0.003043, 0.01023), (-0.001964, -0.003016, 0.01023), (-0.001321, -0.003455, 0.01263), (-0.001987, -0.00342, 0.01263), (-0.002313, -0.001564, 0.01023), (-0.002421, -0.001612, 0.01263), (-0.001357, -0.001028, 0.01023), (-0.00123, -0.0009449, 0.01263), (0.001148, -0.00239, 0.01755), (0.0001626, -0.00102, 0.01755), (-8.849e-05, -0.004139, 0.01755), (-0.001238, -0.004003, 0.01755), (-0.003129, -0.00112, 0.01755), (-0.002387, -0.003867, 0.01755), (-0.001805, -0.0003038, 0.01755), (0.001121, -0.002597, 0.02012), (9.268e-05, -0.001098, 0.02012), (-0.0001946, -0.004433, 0.02012), (-0.00141, -0.004283, 0.02012), (-0.00341, -0.001258, 0.02012), (-0.002625, -0.004133, 0.02012), (-0.002007, -0.000354, 0.02012), (0.0003413, -0.003, 0.02285), (-0.0005744, -0.001843, 0.02285), (-0.0008997, -0.004753, 0.02285), (-0.001939, -0.00464, 0.02285), (-0.00365, -0.001994, 0.02285), (-0.002978, -0.004527, 0.02285), (-0.002322, -0.001173, 0.02285), (0.0001565, -0.003023, 0.02352), (-0.0006753, -0.002123, 0.02352), (-0.001271, -0.004985, 0.02352), (-0.002179, -0.0049, 0.02352), (-0.003674, -0.002537, 0.02352), (-0.003086, -0.004814, 0.02352), (-0.002337, -0.001349, 0.02352), (2.402e-05, -0.003734, 0.0248), (-0.0008832, -0.002605, 0.0248), (-0.0009237, -0.00516, 0.0248), (-0.001949, -0.00505, 0.0248), (-0.003638, -0.002433, 0.0248), (-0.002975, -0.00494, 0.0248), (-0.002604, -0.00194, 0.0248), (0.0002065, -0.003864, 0.02729), (-0.0007007, -0.002734, 0.02729), (-0.001015, -0.005595, 0.02729), (-0.00204, -0.005485, 0.02729), (-0.003729, -0.002868, 0.02729), (-0.003066, -0.005375, 0.02729), (-0.002421, -0.002069, 0.02729), (0.001115, -0.004125, 0.0319), (-9.811e-05, -0.002061, 0.0319), (-0.0008684, -0.006708, 0.0319), (-0.002375, -0.006497, 0.0319), (-0.004852, -0.002844, 0.0319), (-0.003882, -0.006286, 0.0319), (-0.002781, -0.001194, 0.0319), (-0.003774, -0.0002136, 0.05886), (-0.003355, -0.003014, 0.05973), (-0.002015, -0.0008475, 0.05757), (-0.0007491, -0.00118, 0.059), (-0.004175, -0.002474, 0.05841), (-0.001795, -0.002183, 0.06091), (-0.002455, -0.002824, 0.0608), (-0.0006503, -0.001618, 0.06038), (-0.002981, -0.001659, 0.05793), (-0.004007, -0.002025, 0.05915), (-0.002277, -8.211e-05, 0.05741), (-0.001324, -0.0006007, 0.05881), (-0.004634, -0.001809, 0.05826), (-0.002254, -0.001474, 0.06058), (-0.002914, -0.002115, 0.06026), (-0.001203, -0.001013, 0.05969), (-0.004209, -0.001198, 0.05908), (-0.00301, 0.0002401, 0.05813), (-0.003082, 0.0001842, 0.05855), (-0.004844, -0.0009841, 0.05827), (-0.002715, -0.0008384, 0.06017), (-0.003375, -0.00148, 0.05992), (-0.001903, -0.0006454, 0.05941), (-0.004289, 7.796e-05, 0.05829), (-0.004973, -0.0005307, 0.05336), (-0.004508, 1.431e-06, 0.05343), (-0.005908, -0.0007742, 0.0537), (-0.009395, 0.002557, 0.04563), (-0.004682, 0.0008482, 0.05368), (-0.00518, 0.001198, 0.05412), (-0.006471, -0.0003933, 0.0542), (-0.006121, 0.0009524, 0.05457), (-0.006542, 0.0002491, 0.05444), (-0.007911, 0.001458, 0.04853), (-0.007508, 0.001918, 0.04859), (-0.008719, 0.001247, 0.04882), (-0.01129, 0.004113, 0.04229), (-0.007659, 0.00265, 0.0488), (-0.00809, 0.002953, 0.04919), (-0.009206, 0.001576, 0.04926), (-0.008904, 0.00274, 0.04957), (-0.009268, 0.002132, 0.04947), (-0.008917, 0.003103, 0.04571), (-0.01035, 0.002307, 0.04598), (-0.009096, 0.003971, 0.04596), (-0.009607, 0.00433, 0.04641), (-0.01093, 0.002698, 0.0465), (-0.01038, 0.003907, 0.04668), (-0.01089, 0.003253, 0.04662), (-0.01101, 0.004427, 0.04233), (-0.01184, 0.003969, 0.04249), (-0.01112, 0.004926, 0.04248), (-0.0116, 0.005304, 0.04274), (-0.01217, 0.004194, 0.04278), (-0.01227, 0.005255, 0.04283), (-0.01221, 0.004573, 0.04293), (0.002912, -0.003149, 0.04446), (0.000166, -0.0009104, 0.04446), (-0.002915, -0.007857, 0.04446), (-0.002286, -0.008456, 0.0466), (-0.004246, -0.002329, 0.04446), (-0.004263, -0.005363, 0.04446), (-0.002305, -0.0007105, 0.04446), (0.002011, -0.003659, 0.04598), (-0.0004435, -0.001668, 0.04598), (-0.003219, -0.007187, 0.04598), (-0.002352, -0.008531, 0.04691), (-0.00429, -0.003116, 0.04598), (-0.00414, -0.005796, 0.04598), (-0.002355, -0.001544, 0.04598), (0.001741, -0.00396, 0.04684), (-0.0007147, -0.001971, 0.04684), (-0.003173, -0.007136, 0.04684), (-0.0023, -0.008472, 0.04718), (-0.004058, -0.0033, 0.04684), (-0.0041, -0.005751, 0.04684), (-0.002388, -0.002025, 0.04684), (0.00143, -0.004307, 0.04774), (-0.001344, -0.002673, 0.04774), (-0.002969, -0.007319, 0.04774), (-0.0023, -0.008472, 0.04774), (-0.003649, -0.003666, 0.04774), (-0.003691, -0.006117, 0.04774), (-0.00229, -0.002738, 0.04774), (0.0008778, -0.004924, 0.04891), (-0.0008534, -0.003584, 0.04891), (-0.002949, -0.007614, 0.04891), (-0.002438, -0.008627, 0.04891), (-0.003471, -0.004103, 0.04891), (-0.003514, -0.006554, 0.04891), (-0.002527, -0.003637, 0.04891), (0.0009605, -0.004831, 0.04988), (-0.0005998, -0.003644, 0.04988), (-0.003024, -0.007797, 0.04988), (-0.002562, -0.008765, 0.04988), (-0.003425, -0.004395, 0.04988), (-0.003467, -0.006846, 0.04988), (-0.002273, -0.003698, 0.04988), (0.001313, -0.004437, 0.05139), (-0.0004789, -0.003334, 0.05139), (-0.003194, -0.007972, 0.05139), (-0.002752, -0.008976, 0.05139), (-0.003531, -0.004338, 0.05139), (-0.003691, -0.00692, 0.05139), (-0.002091, -0.003319, 0.05139), (0.001975, -0.003698, 0.05349), (-0.0005474, -0.002268, 0.05349), (-0.003297, -0.007515, 0.05349), (-0.002638, -0.008849, 0.05349), (-0.004057, -0.003783, 0.05349), (-0.004217, -0.006366, 0.05349), (-0.001997, -0.002071, 0.05349), (0.002212, -0.003434, 0.05515), (-0.000916, -0.001464, 0.05515), (-0.004458, -0.008205, 0.05515), (-0.002567, -0.008771, 0.05515), (-0.00467, -0.003252, 0.05515), (-0.005676, -0.00678, 0.05515), (-0.002667, -0.001604, 0.05515), (0.002437, -0.003182, 0.05619), (-0.0007846, -0.001318, 0.05619), (-0.00432, -0.008051, 0.05619), (-0.00248, -0.008673, 0.05619), (-0.004463, -0.003021, 0.05619), (-0.005538, -0.006626, 0.05619), (-0.002772, -0.001722, 0.05619), (-0.000601, -0.0008529, 0.05773), (0.002526, -0.003083, 0.0579), (-0.003169, -0.00707, 0.05776), (-0.001946, -0.008077, 0.05776), (-0.004096, -0.002927, 0.05774), (-0.004237, -0.00578, 0.05776), (0.00244, -0.003179, 0.0596), (-0.0006221, -0.0008781, 0.05903), (-0.002383, -0.005928, 0.0596), (-0.001137, -0.007173, 0.0596), (-0.003837, -0.003143, 0.05977), (-0.003467, -0.004391, 0.0596), (0.002107, -0.003551, 0.0609), (-0.0005716, -0.001329, 0.06042), (-0.00136, -0.005209, 0.0609), (-0.0004525, -0.006409, 0.0609), (-0.002587, -0.002667, 0.06103), (-0.002321, -0.00396, 0.0609), (-0.001829, -0.001927, 0.06119), (0.002049, -0.003616, 0.06102), (0.000145, -0.002553, 0.06099), (-0.001139, -0.005343, 0.06147), (-0.0004208, -0.006374, 0.06147), (-0.001193, -0.003851, 0.0614), (-0.001695, -0.004457, 0.06147), (-0.0004765, -0.003074, 0.06123), (-0.00282, -0.001736, 0.05685), (-0.002974, -0.000857, 0.05603), (-0.002709, -0.001291, 0.0608), (-0.003396, -0.001965, 0.06065), (-0.001732, -0.0004788, 0.05999), (-0.004251, -0.002484, 0.05901), (-0.001596, -0.0002114, 0.05879), (-0.001561, -5.686e-05, 0.05673), (-0.004485, -0.002343, 0.05718), (-0.003706, -0.0006206, 0.05416), (-0.003231, -0.0008204, 0.06031), (-0.004129, -0.001729, 0.05958), (-0.002321, -8.19e-05, 0.05945), (-0.004737, -0.001973, 0.05844), (-0.002095, 0.0002857, 0.05821), (-0.002294, 0.0001796, 0.05589), (-0.004966, -0.001826, 0.05624), (-0.004336, -0.0005753, 0.05321), (-0.006005, 0.001145, 0.056), (-0.006533, -9.465e-05, 0.05583), (-0.004917, 0.001724, 0.05568), (-0.006691, -0.0008792, 0.05524), (-0.004068, 0.001534, 0.05527), (-0.003566, 0.0008, 0.05359), (-0.006239, -0.001206, 0.05443), (-0.00309, -0.008, 0.04901), (-0.0006476, -0.003303, 0.04901), (0.001126, -0.004646, 0.04901), (-0.002441, -0.00221, 0.04765), (-0.004387, -0.003985, 0.04765), (-0.004065, -0.003256, 0.04765), (-0.002577, -0.008781, 0.04765), (-0.003113, -0.007655, 0.04765), (-0.001056, -0.002311, 0.04765), (0.001493, -0.004237, 0.04765), (-0.002738, -0.008961, 0.04901), (-0.003698, -0.003908, 0.04901), (-0.003632, -0.006635, 0.04901), (-0.002598, -0.003365, 0.04901), (-0.0008067, 0.0003164, 0.04429), (0.002072, -0.002232, 0.04429), (0.0001327, 0.000649, 0.04127), (0.003011, -0.001899, 0.04127), (-0.0003596, 0.001254, 0.03661), (0.002519, -0.001295, 0.03661), (0.0004891, 0.000557, 0.03265), (0.002481, -0.001253, 0.03265), (0.0006626, 0.001384, 0.02966), (0.002654, -0.0004261, 0.02966), (0.001077, 0.001723, 0.02891), (0.003146, 0.0, 0.02891), (-0.002598, 3.043e-05, 0.04401), (-0.00554, -0.003269, 0.04401), (-0.004013, -0.0009024, 0.04401), (-0.0009833, 0.0006025, 0.04401), (-0.00262, 0.001736, 0.03874), (-0.005234, -0.001509, 0.03874), (-0.003854, 0.001045, 0.03874), (-0.001047, 0.001786, 0.03874), (-0.002681, 0.00355, 0.03332), (-0.003725, 0.00164, 0.03332), (-0.003473, 0.002832, 0.03332), (-0.001455, 0.003359, 0.03332), (0.0007933, -0.0002341, 0.04429), (0.001871, -1.657e-05, 0.04127), (0.001511, 0.000478, 0.03661), (0.0007506, -0.002611, 0.04765), (0.001877, 0.0001826, 0.03265), (0.002058, 0.001003, 0.02966), (-0.004629, -0.002859, 0.00414), (-0.003582, -0.001926, 0.009278), (-0.0007949, 0.0007479, 0.005758), (-0.0009518, 0.0005727, 0.009278), (-0.001482, -0.005677, 0.00414), (-0.0006699, -0.004534, 0.009278), (0.001681, -0.00147, 0.005758), (0.001524, -0.001645, 0.009278), (-0.002606, -0.0003594, 0.005436), (-0.004736, -0.002979, 0.007245), (-0.002606, -0.0003594, 0.009278), (-0.0007949, 0.0007479, 0.007245), (0.001015, 0.0002779, 0.005758), (0.0009438, 0.000198, 0.009278), (0.001681, -0.00147, 0.007245), (0.0007798, -0.003391, 0.005436), (0.0007798, -0.003391, 0.009278), (-0.001589, -0.005797, 0.007245), (-0.003056, -0.004268, 0.00414), (-0.002433, -0.003572, 0.009278), (-0.0009129, -0.001875, 0.005436), (-0.003313, -0.004555, 0.007658), (0.0007798, -0.003391, 0.007245), (0.0009438, 0.000198, 0.00703), (-0.002606, -0.0003594, 0.007245), (-0.0007949, 0.0007479, 0.006121), (0.001681, -0.00147, 0.006121), (-0.001536, -0.005737, 0.005693), (-0.004683, -0.002919, 0.005357), (-0.004994, -0.009363, 0.004337), (0.0007798, -0.003391, 0.00596), (0.0009795, 0.0002379, 0.006014), (-0.002606, -0.0003594, 0.00596), (-0.003958, -0.002345, 0.008261), (-0.0007303, 0.00082, 0.008261), (0.001746, -0.001398, 0.008261), (-0.001045, -0.004953, 0.008261), (-0.002651, -0.003816, 0.008675), (0.0009228, -0.003231, 0.008261), (0.001087, 0.0003577, 0.008154), (-0.002653, -0.0004128, 0.008261), (-0.003245, -0.007642, 0.005399), (-0.003191, -0.007582, 0.003847), (-0.004763, -0.006174, 0.003847), (-0.006389, -0.004827, 0.004878), (-0.006442, -0.004886, 0.006041), (-0.006335, -0.004767, 0.003847), (-0.00502, -0.006461, 0.006454), (-0.003298, -0.007702, 0.006041), (-0.004941, -0.009303, 0.003831), (-0.006695, -0.008332, 0.003831), (-0.007907, -0.006755, 0.0043), (-0.007563, -0.006371, 0.004868), (-0.007853, -0.006695, 0.003831), (-0.006256, -0.007842, 0.005282), (-0.004651, -0.008979, 0.004868), (-0.006749, -0.008392, 0.004337), (-0.003277, -0.000504, 0.01783), (-0.001639, 0.0004425, 0.01783), (0.0005731, -0.0002159, 0.01783), (0.001471, -0.002343, 0.01783), (0.0007099, -0.004074, 0.01783), (-0.001041, -0.004948, 0.01783), (-0.002803, -0.003986, 0.01783), (-0.003953, -0.00234, 0.01783), (-0.001284, -0.002289, 0.01783), (-0.0023, -0.003424, 0.01171), (-0.0008969, -0.00419, 0.01171), (-0.002677, -0.0006525, 0.01171), (-0.003215, -0.002114, 0.01171), (0.0004963, -0.003494, 0.01171), (-0.001374, 0.0001009, 0.01171), (0.0003874, -0.0004232, 0.01171), (0.001102, -0.002116, 0.01171), (0.0003452, -0.0004704, 0.01783), (-0.002647, -0.003811, 0.01783), (-0.003039, -0.0007173, 0.01783), (0.0005311, -0.003914, 0.01783), (-0.001479, 7.284e-05, 0.01783), (-0.00358, -0.002424, 0.01783), (-0.000966, -0.00458, 0.01783), (0.001238, -0.002348, 0.01783), (-0.003277, -0.000504, 0.01828), (-0.001639, 0.0004425, 0.01828), (0.0005731, -0.0002159, 0.01828), (0.001471, -0.002343, 0.01828), (0.0007099, -0.004074, 0.01828), (-0.001041, -0.004948, 0.01828), (-0.002803, -0.003986, 0.01828), (-0.003953, -0.00234, 0.01828), (-0.002647, -0.003811, 0.01828), (0.0005311, -0.003914, 0.01828), (0.0003452, -0.0004704, 0.01828), (-0.003039, -0.0007173, 0.01828), (-0.001479, 7.284e-05, 0.01828), (-0.00358, -0.002424, 0.01828), (-0.000966, -0.00458, 0.01828), (0.001238, -0.002348, 0.01828), (-0.003622, -0.0002614, 0.01539), (-0.001728, 0.0008333, 0.01539), (0.0008308, 7.182e-05, 0.01539), (0.001869, -0.002388, 0.01539), (0.000989, -0.004391, 0.01539), (-0.001036, -0.005401, 0.01539), (-0.003074, -0.004289, 0.01539), (-0.004404, -0.002385, 0.01539), (0.0008308, 7.182e-05, 0.01591), (-0.001728, 0.0008333, 0.01591), (-0.003622, -0.0002614, 0.01591), (-0.003074, -0.004289, 0.01591), (-0.001036, -0.005401, 0.01591), (0.001869, -0.002388, 0.01591), (0.000989, -0.004391, 0.01591), (-0.004404, -0.002385, 0.01591), (0.0009297, 0.0001823, 0.004278), (-0.0008805, 0.0006523, 0.004278), (0.0006942, -0.003487, 0.003957), (0.001596, -0.001565, 0.004278), (-0.002691, -0.000455, 0.003957), (-0.0009986, -0.001971, 0.003957), (-0.01274, 0.004512, 0.04042), (-0.01243, 0.005215, 0.04045), (-0.01336, 0.004084, 0.0406), (-0.01299, 0.00483, 0.04081), (-0.01154, 0.006266, 0.04059), (-0.01186, 0.006417, 0.04084), (-0.01373, 0.00424, 0.04089), (-0.01326, 0.005302, 0.04109), (-0.01353, 0.004871, 0.04102), (-0.01358, 0.00544, 0.03921), (-0.01301, 0.006421, 0.03922), (-0.01423, 0.005779, 0.03893), (-0.01283, 0.007373, 0.03887), (-0.01289, 0.007218, 0.03918), (-0.01398, 0.005921, 0.03934), (-0.01471, 0.00472, 0.03923), (-0.0145, 0.004844, 0.03914), (-0.01485, 0.004798, 0.03935), (-0.01444, 0.005077, 0.03932), (-0.01481, 0.00502, 0.03941), (-0.01464, 0.00517, 0.03945), (-0.01289, 0.005985, 0.03968), (-0.01333, 0.005132, 0.03967), (-0.00779, 0.001111, 0.05216), (-0.007395, 0.001771, 0.05228), (-0.005881, 0.0008788, 0.05121), (-0.006318, 0.0003796, 0.05115), (-0.006045, 0.001673, 0.05145), (-0.007723, 0.0005085, 0.05194), (-0.007195, 0.0001512, 0.05146), (-0.006512, 0.002001, 0.05186), (-0.01414, 0.006583, 0.03752), (-0.01363, 0.007156, 0.03752), (-0.01443, 0.006727, 0.03753), (-0.01382, 0.007421, 0.03751), (-0.01384, 0.007354, 0.03764), (-0.01432, 0.006788, 0.03771), (-0.01196, 0.005277, 0.04279), (-0.01292, 0.006035, 0.04098), (-0.01362, 0.0066, 0.03927)], [], [(0, 1, 2, 87, 3, 4, 5), (11, 7, 432, 437), (7, 11, 17, 13), (5, 4, 385, 387), (10, 11, 437, 435), (9, 10, 435, 436), (2, 1, 376, 379), (8, 88, 434, 433), (10, 9, 15, 16), (8, 6, 12, 14), (11, 10, 16, 17), (88, 8, 14, 89), (6, 7, 13, 12), (16, 15, 41, 42), (31, 27, 75, 79), (20, 18, 50, 56), (89, 14, 40, 92), (30, 31, 79, 78), (23, 25, 71, 65), (14, 12, 38, 40), (29, 30, 78, 76), (12, 13, 39, 38), (90, 29, 76, 98), (21, 23, 65, 59), (19, 21, 59, 52), (25, 28, 77, 71), (22, 20, 56, 62), (26, 24, 68, 74), (90, 28, 34, 91), (27, 26, 74, 75), (13, 17, 43, 39), (24, 22, 62, 68), (17, 16, 42, 43), (26, 27, 33, 32), (27, 31, 37, 33), (30, 29, 35, 36), (31, 30, 36, 37), (43, 42, 48, 49), (45, 49, 55, 51), (92, 40, 46, 93), (38, 39, 45, 44), (39, 43, 49, 45), (42, 41, 47, 48), (40, 38, 44, 46), (55, 54, 60, 61), (48, 47, 53, 54), (49, 48, 54, 55), (93, 46, 52, 94), (44, 45, 51, 50), (57, 61, 67, 63), (94, 52, 59, 95), (50, 51, 57, 56), (51, 55, 61, 57), (54, 53, 58, 60), (67, 66, 72, 73), (60, 58, 64, 66), (61, 60, 66, 67), (95, 59, 65, 96), (56, 57, 63, 62), (72, 70, 76, 78), (96, 65, 71, 97), (62, 63, 69, 68), (63, 67, 73, 69), (66, 64, 70, 72), (73, 72, 78, 79), (97, 71, 77, 98), (68, 69, 75, 74), (69, 73, 79, 75), (84, 82, 441, 445), (83, 80, 568, 574), (82, 84, 577, 571), (102, 104, 588, 585), (105, 100, 584, 589), (81, 82, 571, 564), (103, 105, 589, 587), (85, 83, 574, 580), (104, 103, 587, 588), (84, 86, 582, 577), (101, 102, 585, 586), (80, 120, 590, 568), (70, 97, 98, 76), (64, 96, 97, 70), (58, 95, 96, 64), (53, 94, 95, 58), (47, 93, 94, 53), (41, 92, 93, 47), (29, 90, 91, 35), (28, 90, 98, 77), (15, 89, 92, 41), (9, 88, 89, 15), (4, 3, 382, 385), (88, 9, 436, 434), (6, 8, 433, 431), (87, 2, 379, 381), (7, 6, 431, 432), (0, 5, 387, 375), (1, 0, 375, 376), (3, 87, 381, 382), (103, 104, 111, 110), (86, 85, 580, 582), (100, 99, 583, 584), (91, 34, 497, 496), (120, 81, 564, 590), (106, 107, 114, 113), (104, 102, 109, 111), (105, 103, 110, 112), (102, 101, 108, 109), (99, 100, 107, 106), (100, 105, 112, 107), (107, 112, 119, 114), (110, 111, 118, 117), (111, 109, 116, 118), (112, 110, 117, 119), (109, 108, 115, 116), (81, 120, 446, 440), (120, 80, 442, 446), (85, 86, 443, 444), (125, 126, 163, 167), (118, 116, 161, 156), (119, 117, 162, 159), (116, 115, 158, 161), (113, 114, 157, 160), (114, 119, 159, 157), (117, 118, 156, 162), (128, 129, 136, 135), (126, 124, 166, 163), (127, 125, 167, 165), (124, 123, 169, 166), (121, 122, 168, 164), (122, 127, 165, 168), (129, 134, 141, 136), (132, 133, 140, 213, 139), (133, 131, 138, 211, 140), (134, 132, 139, 141), (131, 130, 137, 208, 138), (148, 143, 170, 176), (142, 144, 172, 173), (143, 145, 174, 170), (145, 147, 175, 174), (147, 142, 173, 175), (144, 146, 171, 172), (152, 154, 133, 132), (153, 155, 130, 131), (150, 149, 129, 128), (154, 153, 131, 133), (149, 151, 134, 129), (151, 152, 132, 134), (160, 157, 143, 148), (156, 161, 144, 142), (157, 159, 145, 143), (159, 162, 147, 145), (162, 156, 142, 147), (161, 158, 146, 144), (167, 163, 154, 152), (166, 169, 155, 153), (164, 168, 149, 150), (163, 166, 153, 154), (168, 165, 151, 149), (165, 167, 152, 151), (172, 171, 123, 124), (170, 174, 127, 122), (174, 175, 125, 127), (176, 170, 122, 121), (175, 173, 126, 125), (173, 172, 124, 126), (139, 181, 197, 195), (192, 313, 357, 356), (139, 213, 327, 326), (211, 210, 248, 249), (208, 209, 265, 264), (181, 183, 199, 197), (182, 210, 179, 368, 373), (183, 181, 371, 369), (179, 209, 180, 374, 368), (177, 178, 372, 370), (178, 183, 369, 372), (181, 212, 182, 373, 371), (184, 185, 191), (191, 189, 186), (189, 191, 188), (186, 187, 191), (191, 190, 188), (191, 185, 190), (195, 197, 205, 203), (197, 199, 207, 205), (194, 195, 203, 202), (141, 139, 283, 282), (183, 178, 198, 199), (178, 177, 196, 198), (194, 193, 298, 299), (206, 204, 216, 217), (207, 206, 220, 221), (193, 194, 202, 201), (192, 193, 201, 200), (199, 198, 206, 207), (198, 196, 204, 206), (214, 215, 217, 216), (209, 208, 270, 273), (211, 138, 255, 254), (182, 212, 237, 236), (201, 206, 217, 215), (204, 200, 214, 216), (200, 201, 215, 214), (218, 219, 221, 220), (206, 201, 218, 220), (202, 207, 221, 219), (201, 202, 219, 218), (202, 203, 223, 222), (223, 224, 225, 222), (205, 207, 225, 224), (207, 202, 222, 225), (203, 205, 224, 223), (227, 229, 233, 231), (181, 139, 227, 226), (213, 212, 228, 229), (212, 181, 226, 228), (231, 233, 232, 230), (226, 227, 231, 230), (229, 228, 232, 233), (228, 226, 230, 232), (236, 237, 241, 240), (212, 213, 234, 237), (213, 140, 235, 234), (140, 182, 236, 235), (238, 239, 243, 242), (234, 235, 239, 238), (237, 234, 238, 241), (235, 236, 240, 239), (245, 242, 243, 244), (241, 238, 242, 245), (239, 240, 244, 243), (240, 241, 245, 244), (247, 249, 253, 251), (210, 182, 246, 248), (182, 140, 247, 246), (140, 211, 249, 247), (251, 253, 252, 250), (246, 247, 251, 250), (249, 248, 252, 253), (248, 246, 250, 252), (255, 256, 260, 259), (210, 211, 254, 257), (138, 179, 256, 255), (179, 210, 257, 256), (261, 258, 259, 260), (256, 257, 261, 260), (254, 255, 259, 258), (257, 254, 258, 261), (264, 265, 269, 268), (138, 208, 264, 263), (209, 179, 262, 265), (179, 138, 263, 262), (267, 268, 269, 266), (263, 264, 268, 267), (265, 262, 266, 269), (262, 263, 267, 266), (272, 273, 277, 276), (180, 209, 273, 272), (208, 137, 271, 270), (276, 277, 281, 280), (270, 271, 275, 274), (273, 270, 274, 277), (271, 272, 276, 275), (281, 278, 279, 280), (274, 275, 279, 278), (277, 274, 278, 281), (275, 276, 280, 279), (137, 180, 272, 271), (282, 283, 285, 284), (194, 141, 282, 284), (284, 285, 289, 288), (139, 195, 285, 283), (286, 288, 292, 290), (194, 284, 288, 286), (195, 194, 286, 287), (285, 195, 287, 289), (291, 290, 292, 293), (287, 286, 290, 291), (289, 287, 291, 293), (288, 289, 293, 292), (294, 295, 297, 296), (141, 194, 297, 295), (193, 136, 294, 296), (136, 141, 295, 294), (298, 300, 304, 302), (193, 296, 300, 298), (296, 297, 301, 300), (297, 194, 299, 301), (305, 303, 307, 309), (299, 298, 302, 303), (301, 299, 303, 305), (300, 301, 305, 304), (307, 306, 308, 309), (304, 305, 309, 308), (302, 304, 308, 306), (303, 302, 306, 307), (310, 311, 312, 313), (192, 135, 310, 313), (136, 193, 312, 311), (135, 136, 311, 310), (317, 315, 319, 321), (313, 312, 317, 316), (193, 192, 314, 315), (312, 193, 315, 317), (318, 320, 324, 322), (316, 317, 321, 320), (314, 316, 320, 318), (315, 314, 318, 319), (323, 322, 324, 325), (319, 318, 322, 323), (321, 319, 323, 325), (320, 321, 325, 324), (339, 326, 340, 342), (227, 139, 326, 339, 328), (213, 229, 329, 338, 327), (328, 329, 333, 332), (330, 332, 336, 334), (227, 328, 332, 330), (229, 227, 330, 331), (329, 229, 331, 333), (335, 334, 336, 337), (331, 330, 334, 335), (333, 331, 335, 337), (332, 333, 337, 336), (340, 341, 343, 342), (339, 338, 329, 328), (339, 342, 347, 345), (327, 338, 343, 341), (326, 327, 341, 340), (346, 344, 348, 350), (342, 343, 346, 347), (338, 339, 345, 344), (343, 338, 344, 346), (349, 351, 355, 353), (347, 346, 350, 351), (345, 347, 351, 349), (344, 345, 349, 348), (352, 353, 355, 354), (348, 349, 353, 352), (350, 348, 352, 354), (351, 350, 354, 355), (356, 357, 359, 358), (314, 192, 356, 358), (313, 316, 359, 357), (358, 359, 363, 362), (360, 362, 366, 364), (314, 358, 362, 360), (316, 314, 360, 361), (359, 316, 361, 363), (365, 364, 366, 367), (361, 360, 364, 365), (363, 361, 365, 367), (362, 363, 367, 366), (368, 374, 187, 186), (370, 372, 185, 184), (373, 368, 186, 189), (372, 369, 190, 185), (369, 371, 188, 190), (371, 373, 189, 188), (375, 378, 377, 376), (376, 377, 380, 379), (381, 383, 384, 382), (382, 384, 386, 385), (386, 384, 394, 393), (385, 386, 388, 387), (387, 388, 378, 375), (395, 393, 400, 402), (380, 377, 389, 391), (388, 386, 393, 395), (377, 378, 390, 389), (383, 380, 391, 392), (378, 388, 395, 390), (400, 401, 408, 407), (392, 391, 398, 399), (389, 390, 397, 396), (390, 395, 402, 397), (393, 394, 401, 400), (391, 389, 396, 398), (406, 405, 412, 413), (398, 396, 403, 405), (402, 400, 407, 409), (399, 398, 405, 406), (396, 397, 404, 403), (397, 402, 409, 404), (412, 410, 417, 419), (403, 404, 411, 410), (404, 409, 416, 411), (407, 408, 415, 414), (405, 403, 410, 412), (409, 407, 414, 416), (417, 418, 425, 424), (416, 414, 421, 423), (413, 412, 419, 420), (410, 411, 418, 417), (411, 416, 423, 418), (414, 415, 422, 421), (430, 428, 435, 437), (418, 423, 430, 425), (421, 422, 429, 428), (419, 417, 424, 426), (423, 421, 428, 430), (420, 419, 426, 427), (427, 426, 433, 434), (424, 425, 432, 431), (425, 430, 437, 432), (428, 429, 436, 435), (426, 424, 431, 433), (429, 427, 434, 436), (422, 420, 427, 429), (415, 413, 420, 422), (401, 399, 406, 408), (408, 406, 413, 415), (394, 392, 399, 401), (384, 383, 392, 394), (379, 380, 383, 381), (44, 50, 46), (46, 50, 52), (442, 450, 468, 464), (442, 439, 447, 450), (443, 445, 453, 451), (445, 441, 449, 453), (80, 83, 439, 442), (82, 81, 440, 441), (86, 84, 445, 443), (83, 85, 444, 439), (451, 453, 460, 458), (453, 449, 456, 460), (449, 448, 455, 456), (452, 451, 458, 459), (461, 455, 467, 469), (439, 444, 452, 447), (444, 443, 451, 452), (441, 440, 448, 449), (456, 438, 458, 460), (455, 461, 438, 456), (438, 461, 457, 454), (458, 438, 454, 459), (450, 447, 454, 457), (448, 440, 463, 466), (457, 461, 469, 470), (447, 452, 459, 454), (808, 807, 477, 473), (806, 804, 472, 475), (802, 803, 478, 479), (804, 805, 471, 472), (450, 457, 470, 468), (455, 448, 466, 467), (446, 442, 464, 462), (440, 446, 462, 463), (479, 478, 485, 486), (472, 471, 465, 480), (478, 476, 483, 485), (477, 479, 486, 484), (809, 806, 475, 476), (805, 808, 473, 471), (807, 802, 479, 477), (803, 809, 476, 478), (484, 486, 493, 491), (465, 481, 488, 474), (483, 482, 489, 490), (481, 484, 491, 488), (475, 472, 480, 482), (473, 477, 484, 481), (476, 475, 482, 483), (471, 473, 481, 465), (488, 491, 785, 781), (489, 487, 780, 783), (493, 492, 786, 787), (487, 474, 779, 780), (485, 483, 490, 816, 492), (480, 465, 474, 487), (486, 485, 492, 493), (482, 480, 487, 489), (495, 500, 507, 502), (502, 507, 514, 509), (498, 499, 506, 505), (500, 498, 505, 507), (496, 497, 504, 503), (494, 495, 502, 501), (509, 514, 521, 516), (505, 506, 513, 512), (507, 505, 512, 514), (503, 504, 511, 510), (501, 502, 509, 508), (523, 522, 617, 616), (512, 513, 520, 519), (514, 512, 519, 521), (510, 511, 518, 517), (508, 509, 516, 515), (526, 527, 534, 533), (524, 527, 627, 615), (518, 525, 625, 621), (521, 519, 620, 618), (520, 517, 622, 619), (531, 532, 539, 538), (528, 526, 533, 535), (524, 525, 532, 531), (522, 523, 530, 529), (523, 528, 535, 530), (529, 530, 537, 536), (530, 535, 542, 537), (533, 534, 541, 540), (535, 533, 540, 542), (543, 544, 551, 550), (542, 540, 547, 549), (538, 539, 546, 545), (536, 537, 544, 543), (537, 542, 549, 544), (540, 541, 548, 547), (556, 554, 561, 563), (544, 549, 556, 551), (547, 548, 555, 554), (565, 564, 571, 570), (549, 547, 554, 556), (545, 546, 553, 552), (552, 553, 560, 559), (550, 551, 558, 557), (551, 556, 563, 558), (554, 555, 562, 561), (561, 562, 569, 568), (559, 560, 567, 566), (568, 569, 575, 574), (561, 568, 590, 563), (566, 567, 573, 572), (582, 580, 587, 589), (572, 573, 579, 578), (570, 571, 577, 576), (574, 575, 581, 580), (558, 564, 565, 557), (575, 572, 578, 581), (569, 566, 572, 575), (562, 559, 566, 569), (555, 552, 559, 562), (548, 545, 552, 555), (541, 538, 545, 548), (527, 524, 531, 534), (534, 531, 538, 541), (519, 520, 619, 620), (513, 510, 517, 520), (506, 503, 510, 513), (499, 496, 503, 506), (578, 579, 586, 585), (576, 577, 584, 583), (581, 578, 585, 588), (577, 582, 589, 584), (580, 581, 588, 587), (563, 590, 564, 558), (85, 86, 592, 593), (83, 85, 593, 595), (82, 596, 594, 84), (80, 83, 595, 598), (86, 84, 594, 592), (81, 120, 591, 597), (82, 81, 597, 596), (120, 80, 598, 591), (596, 597, 605, 604), (593, 592, 600, 601), (595, 593, 601, 603), (597, 591, 599, 605), (598, 595, 603, 606), (592, 594, 602, 600), (596, 604, 602, 594), (591, 598, 606, 599), (600, 602, 610, 608), (602, 604, 612, 610), (599, 606, 614, 607), (604, 605, 613, 612), (601, 600, 608, 609), (603, 601, 609, 611), (605, 599, 607, 613), (606, 603, 611, 614), (496, 499, 35, 91), (35, 499, 498, 36), (36, 498, 500, 37), (37, 500, 495, 33), (33, 495, 494, 32), (620, 619, 627, 626), (623, 618, 628, 616), (624, 656, 623, 616, 617), (622, 621, 625, 615), (618, 620, 626, 628), (619, 622, 615, 627), (516, 521, 618, 623), (525, 524, 615, 625), (527, 526, 626, 627), (522, 515, 624, 617), (526, 528, 628, 626), (515, 516, 623, 656, 624), (528, 523, 616, 628), (517, 518, 621, 622), (624, 630, 653, 656), (630, 632, 654, 653), (632, 634, 655, 654), (634, 636, 657, 655), (636, 638, 658, 657), (638, 640, 639, 637, 658), (619, 620, 643, 642), (620, 618, 641, 643), (623, 644, 641, 618), (642, 643, 647, 646), (643, 641, 645, 647), (644, 648, 645, 641), (646, 647, 651, 650), (647, 645, 649, 651), (645, 648, 652, 649), (657, 658, 637, 635), (653, 654, 631, 629), (654, 655, 633, 631), (655, 657, 635, 633), (656, 653, 629, 623), (699, 669, 662, 693), (698, 672, 666, 694), (697, 675, 664, 695), (696, 678, 660, 692), (679, 674, 663, 677), (731, 730, 717, 718), (726, 729, 720, 721), (725, 726, 721, 722), (727, 728, 723, 716), (667, 679, 677, 659), (665, 674, 775, 776), (674, 679, 778, 775), (668, 687, 703, 704), (686, 676, 707, 700), (695, 664, 678, 696), (689, 681, 676, 686), (685, 673, 681, 689), (694, 666, 675, 697), (690, 682, 673, 685), (684, 670, 682, 690), (693, 662, 672, 698), (691, 683, 670, 684), (687, 668, 683, 691), (692, 660, 669, 699), (659, 687, 691, 667), (667, 691, 684, 661), (661, 684, 690, 671), (671, 690, 685, 665), (665, 685, 689, 674), (674, 689, 686, 663), (677, 663, 701, 702), (680, 668, 704, 706), (668, 692, 699, 683), (670, 693, 698, 682), (673, 694, 697, 681), (676, 695, 696, 680), (680, 696, 692, 668), (681, 697, 695, 676), (682, 698, 694, 673), (683, 699, 693, 670), (705, 702, 709, 712), (707, 706, 713, 714), (700, 707, 714, 688), (701, 700, 688, 708), (676, 680, 706, 707), (659, 677, 702, 705), (663, 686, 700, 701), (687, 659, 705, 703), (715, 713, 711, 710), (688, 714, 713, 715), (708, 688, 715, 709), (709, 715, 710, 712), (702, 701, 708, 709), (703, 705, 712, 710), (706, 704, 711, 713), (704, 703, 710, 711), (724, 735, 738, 734), (734, 738, 754, 749), (744, 745, 771, 770), (738, 735, 752, 754), (730, 727, 716, 717), (728, 725, 722, 723), (729, 732, 719, 720), (732, 731, 718, 719), (666, 672, 731, 732), (675, 666, 732, 729), (660, 678, 725, 728), (662, 669, 727, 730), (669, 660, 728, 727), (678, 664, 726, 725), (664, 675, 729, 726), (672, 662, 730, 731), (745, 750, 755, 746), (733, 737, 735, 724), (721, 720, 761, 762), (734, 739, 736, 724), (736, 740, 733, 724), (735, 737, 753, 752), (742, 743, 765, 766), (719, 718, 759, 760), (737, 733, 751, 753), (744, 756, 750, 745), (743, 742, 753, 751), (749, 754, 748, 747), (753, 742, 741, 752), (748, 754, 752, 741), (746, 755, 749, 747), (756, 744, 743, 751), (739, 734, 749, 755), (748, 741, 767, 772), (736, 739, 755, 750), (717, 716, 757, 758), (740, 736, 750, 756), (722, 721, 762, 763), (733, 740, 756, 751), (747, 748, 772, 768), (762, 761, 771, 769), (760, 759, 765, 770), (758, 757, 767, 766), (763, 762, 769, 768), (764, 763, 768, 772), (757, 764, 772, 767), (759, 758, 766, 765), (761, 760, 770, 771), (723, 722, 763, 764), (746, 747, 768, 769), (741, 742, 766, 767), (716, 723, 764, 757), (743, 744, 770, 765), (718, 717, 758, 759), (745, 746, 769, 771), (720, 719, 760, 761), (774, 773, 778, 777), (773, 776, 775, 778), (671, 665, 776, 773), (667, 661, 774, 777), (679, 667, 777, 778), (661, 671, 773, 774), (779, 781, 794, 795), (784, 783, 791, 792), (781, 785, 796, 794), (783, 780, 800, 789, 791), (490, 489, 783, 784), (474, 488, 781, 779), (491, 493, 787, 785), (492, 816, 817, 786), (793, 818, 792, 814, 815), (789, 788, 810, 811), (786, 817, 818, 793), (779, 782, 790, 788, 801), (782, 786, 793, 790), (780, 779, 801, 800), (795, 794, 796, 797), (797, 796, 798, 799), (785, 787, 798, 796), (782, 779, 795, 797), (786, 782, 797, 799), (787, 786, 799, 798), (800, 801, 788, 789), (469, 467, 809, 803), (468, 470, 802, 807), (462, 464, 808, 805), (467, 466, 806, 809), (463, 462, 805, 804), (470, 469, 803, 802), (466, 463, 804, 806), (464, 468, 807, 808), (811, 810, 812, 813), (813, 812, 815, 814), (788, 790, 812, 810), (790, 793, 815, 812), (791, 789, 811, 813), (792, 791, 813, 814), (817, 816, 490, 784), (818, 817, 784, 792)])
me_cylinder_133.polygons.foreach_set('use_smooth', [True] * 765)
me_cylinder_133.materials.append(mat_material_011)
me_cylinder_133.use_remesh_preserve_volume = False
me_cylinder_133.use_remesh_preserve_attributes = False
me_cylinder_133.use_mirror_vertex_groups = False
me_cylinder_133.update()
me_cube_004 = bpy.data.meshes.new('Cube.004')
me_cube_004.from_pydata([(-0.02407, -0.002186, -0.02417), (-0.02407, -0.002186, 0.02637), (-0.02407, 0.002105, -0.02417), (-0.02407, 0.002105, 0.02637), (0.02447, -0.002186, -0.02417), (0.02447, -0.002186, 0.02637), (0.02447, 0.002105, -0.02417), (0.02447, 0.002105, 0.02637)], [], [(0, 1, 3, 2), (2, 3, 7, 6), (6, 7, 5, 4), (4, 5, 1, 0), (2, 6, 4, 0), (7, 3, 1, 5)])
me_cube_004.polygons.foreach_set('use_smooth', [True] * 6)
me_cube_004.materials.append(mat_cristal_001)
me_cube_004.use_remesh_preserve_volume = False
me_cube_004.use_remesh_preserve_attributes = False
me_cube_004.use_mirror_vertex_groups = False
me_cube_004.update()
me_cube_018 = bpy.data.meshes.new('Cube.018')
me_cube_018.from_pydata([(-8.877e-05, -0.002633, -0.0426), (-8.877e-05, -0.002633, 0.0426), (-8.877e-05, 0.002633, -0.0426), (-8.877e-05, 0.002633, 0.0426), (0.0455, -0.002633, -0.0426), (0.0455, -0.002633, 0.0426), (0.0455, 0.002633, -0.0426), (0.0455, 0.002633, 0.0426), (0.02268, -0.003456, -0.003725), (0.02268, -0.003456, 0.004235), (0.02268, 0.00367, -0.003725), (0.02268, 0.00367, 0.004235), (0.04386, -0.003456, -0.003725), (0.04386, -0.003456, 0.004235), (0.04386, 0.00367, -0.003725), (0.04386, 0.00367, 0.004235)], [], [(0, 1, 3, 2), (2, 3, 7, 6), (6, 7, 5, 4), (4, 5, 1, 0), (2, 6, 4, 0), (7, 3, 1, 5), (8, 9, 11, 10), (10, 11, 15, 14), (14, 15, 13, 12), (12, 13, 9, 8), (10, 14, 12, 8), (15, 11, 9, 13)])
me_cube_018.polygons.foreach_set('use_smooth', [True] * 12)
_uv = me_cube_018.uv_layers.new(name='UVMap')
_uv.uv.foreach_set('vector', [2.98e-08, 1.0, 0.0, 2.98e-08, 1.0, 0.0, 1.0, 1.0, 2.98e-08, 1.0, 0.0, 2.98e-08, 1.0, 0.0, 1.0, 1.0, 2.98e-08, 1.0, 0.0, 2.98e-08, 1.0, 0.0, 1.0, 1.0, 2.98e-08, 1.0, 0.0, 2.98e-08, 1.0, 0.0, 1.0, 1.0, 2.98e-08, 1.0, 0.0, 2.98e-08, 1.0, 0.0, 1.0, 1.0, 2.98e-08, 1.0, 0.0, 2.98e-08, 1.0, 0.0, 1.0, 1.0, 2.98e-08, 1.0, 0.0, 2.98e-08, 1.0, 0.0, 1.0, 1.0, 2.98e-08, 1.0, 0.0, 2.98e-08, 1.0, 0.0, 1.0, 1.0, 2.98e-08, 1.0, 0.0, 2.98e-08, 1.0, 0.0, 1.0, 1.0, 2.98e-08, 1.0, 0.0, 2.98e-08, 1.0, 0.0, 1.0, 1.0, 2.98e-08, 1.0, 0.0, 2.98e-08, 1.0, 0.0, 1.0, 1.0, 2.98e-08, 1.0, 0.0, 2.98e-08, 1.0, 0.0, 1.0, 1.0])
me_cube_018.materials.append(mat_madera_001)
me_cube_018.use_remesh_preserve_volume = False
me_cube_018.use_remesh_preserve_attributes = False
me_cube_018.use_mirror_vertex_groups = False
me_cube_018.update()

# ---- objects
ob_sun = bpy.data.objects.new('Sun', light_sun)
ob_casa_002 = bpy.data.objects.new('Casa.002', me_cube_006)
ob_casa_000 = bpy.data.objects.new('Casa.000', me_cube_005)
ob_cube_003 = bpy.data.objects.new('Cube.003', me_cube_002)
ob_cube_002 = bpy.data.objects.new('Cube.002', me_cube_001)
ob_cube = bpy.data.objects.new('Cube', me_cube)
ob_cube_001 = bpy.data.objects.new('Cube.001', me_cube_029)
ob_luna_001 = bpy.data.objects.new('Luna.001', me_cylinder_133)
ob_casa_001 = bpy.data.objects.new('Casa.001', me_cube_004)
ob_cube_007 = bpy.data.objects.new('Cube.007', me_cube_018)

# ---- transforms, parenting, visibility, modifiers, constraints
ob_sun.location = (-0.6095, 0.9421, -0.4743)
ob_sun.rotation_euler = (-1.15, -0.4203, 0.9739)
ob_sun.lineart.crease_threshold = 0.0
ob_casa_002.location = (0.1551, 0.009515, 0.0849)
ob_casa_002.rotation_euler = (0.0, -0.0, 1.571)
ob_casa_002.scale = (2.853, 1.0, 1.461)
ob_casa_002.lineart.crease_threshold = 0.0
ob_casa_000.location = (-0.1486, 0.1642, 0.0849)
ob_casa_000.rotation_euler = (0.0, -0.0, 1.571)
ob_casa_000.scale = (1.793, 1.0, 1.461)
ob_casa_000.lineart.crease_threshold = 0.0
ob_cube_003.location = (0.03452, 0.2235, 0.7801)
ob_cube_003.rotation_euler = (1.503, 0.0, 0.0)
ob_cube_003.scale = (0.02011, 0.02011, 0.02011)
ob_cube_003.lineart.crease_threshold = 0.0
ob_cube_002.location = (0.0189, 0.2207, 0.7833)
ob_cube_002.rotation_euler = (0.5575, -0.0, 0.0)
ob_cube_002.scale = (0.004392, 0.005588, 0.005588)
ob_cube_002.lineart.crease_threshold = 0.0
ob_cube.location = (0.03255, 0.2207, 0.2438)
ob_cube.scale = (0.01354, 0.01081, 0.02011)
ob_cube.lineart.crease_threshold = 0.0
ob_cube_001.location = (-0.04436, -0.06775, 0.004225)
ob_cube_001.scale = (1.163, 1.163, 1.163)
ob_cube_001.lineart.crease_threshold = 0.0
ob_luna_001.location = (0.001967, -0.07618, 0.001635)
ob_luna_001.lineart.crease_threshold = 0.0
_m = ob_luna_001.modifiers.new('Mirror', 'MIRROR')
_m = ob_luna_001.modifiers.new('Collision', 'COLLISION')
ob_casa_001.location = (-0.1486, -0.2331, 0.1026)
ob_casa_001.rotation_euler = (0.0, -0.0, 1.571)
ob_casa_001.lineart.crease_threshold = 0.0
ob_cube_007.location = (-0.03009, -0.1011, 0.0464)
ob_cube_007.rotation_euler = (0.0, -0.0, 1.571)
ob_cube_007.scale = (1.081, 1.0, 1.0)
ob_cube_007.lineart.crease_threshold = 0.0

# ---- collection membership
col_collection_5.objects.link(ob_sun)
col_collection_5.objects.link(ob_casa_002)
col_collection_5.objects.link(ob_casa_000)
col_collection_5.objects.link(ob_cube_003)
col_collection_5.objects.link(ob_cube_002)
col_collection_5.objects.link(ob_cube)
col_collection_5.objects.link(ob_cube_001)
col_collection_5.objects.link(ob_luna_001)
col_collection_5.objects.link(ob_casa_001)
col_collection_5.objects.link(ob_cube_007)

# ---- scene / render settings (as saved in the file)
scene.frame_start = 1; scene.frame_end = 238; scene.frame_set(60)
scene.render.engine = 'BLENDER_EEVEE_NEXT'
scene.render.resolution_percentage = 50
scene.render.dither_intensity = 0.0
scene.cycles.use_denoising = False
scene.cycles.samples = 128
scene.cycles.sampling_pattern = 'TABULATED_SOBOL'
scene.cycles.use_adaptive_sampling = False
scene.cycles.use_light_tree = False
scene.cycles.blur_glossy = 0.0
scene.cycles.sample_clamp_indirect = 0.0
scene.view_settings.view_transform = 'Standard'
bpy.context.view_layer.update()

# ---- added for rendering (the .blend has no active camera): camera
cam_auto = bpy.data.cameras.new('AutoCamera')
cam_auto.lens = 50.0
cam_auto.sensor_width = 36.0
cam_auto.clip_end = 1000.0
ob_auto_camera = bpy.data.objects.new('AutoCamera', cam_auto)
scene.collection.objects.link(ob_auto_camera)
ob_auto_camera.location = (1.26066, -1.45221, 1.53319)
ob_auto_camera.rotation_euler = (1.09748, -7.21219e-08, 0.694738)
scene.camera = ob_auto_camera
bpy.context.view_layer.update()
